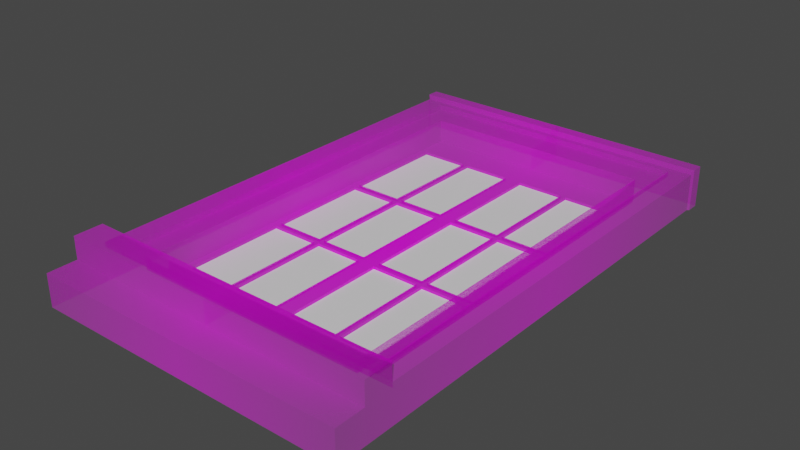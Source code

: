 # Source: WindowVariation5.blend  (saved by Blender 2.82.7; exported with 4.5.12 LTS)
import bpy
from mathutils import Matrix  # noqa: F401  (used for matrix-valued properties, if any)

bpy.ops.wm.read_factory_settings(use_empty=True)
scene = bpy.context.scene
scene.name = 'Scene'

# ---- collections
col_collection = bpy.data.collections.new('Collection'); scene.collection.children.link(col_collection)

# ---- images (referenced by path relative to the original .blend; pixels are not part of the script)
import os
ASSET_DIR = os.environ.get("B2B_ASSET_DIR", "")  # directory of the original .blend (textures are referenced by path, not embedded)
HERE = os.path.dirname(os.path.abspath(__file__))  # packed textures are extracted next to this script under _unpacked/

def load_image(name, relpath, width, height, colorspace="sRGB"):
    """Load a texture the original file referenced (path relative to the .blend, or extracted next to this script)."""
    p = next((c for c in (os.path.join(HERE, relpath), os.path.join(ASSET_DIR, relpath)) if relpath and os.path.exists(c)), "")
    if p:
        img = bpy.data.images.load(p, check_existing=True)
        img.name = name
    else:  # same state as the original file: an image datablock whose file is absent (Cycles renders it pink)
        img = bpy.data.images.new(name, width, height)
        img.source = "FILE"
        img.filepath = "//" + (relpath or name)
    img.colorspace_settings.name = colorspace
    return img
img_results_1678498956022_png = load_image('Results 1678498956022.png', 'Results 1678498956022.png', 1024, 1024, 'sRGB')

# ---- materials (node trees are filled in below, after node groups)
mat_frame = bpy.data.materials.new('Frame')
mat_frame.surface_render_method = 'BLENDED'
mat_frame.blend_method = 'BLEND'
mat_frame.use_transparent_shadow = False
mat_glass = bpy.data.materials.new('Glass')
mat_glass.use_transparent_shadow = False

# ---- material node trees
mat_frame.use_nodes = True; mat_frame.node_tree.nodes.clear()
_N = mat_frame.node_tree.nodes; _L = mat_frame.node_tree.links
n0 = _N.new('ShaderNodeOutputMaterial'); n0.name = 'Material Output'; n0.location = (300, 300)
n1 = _N.new('ShaderNodeTexImage'); n1.name = 'Image Texture'; n1.location = (-200, 300)
n1.image = img_results_1678498956022_png
n1.extension = 'CLIP'
n2 = _N.new('ShaderNodeBsdfPrincipled'); n2.name = 'Principled BSDF'; n2.location = (0, 300)
n2.distribution = 'GGX'
n2.subsurface_method = 'BURLEY'
n2.inputs[3].default_value = 1.45
n2.inputs[27].default_value = (0.0, 0.0, 0.0, 1.0)
n2.inputs[28].default_value = 1.0
_L.new(n1.outputs[0], n2.inputs[0])
_L.new(n1.outputs[1], n2.inputs[4])
_L.new(n2.outputs[0], n0.inputs[0])
n0.is_active_output = True
mat_glass.use_nodes = True; mat_glass.node_tree.nodes.clear()
_N = mat_glass.node_tree.nodes; _L = mat_glass.node_tree.links
n0 = _N.new('ShaderNodeOutputMaterial'); n0.name = 'Material Output'; n0.location = (300, 300)
n1 = _N.new('ShaderNodeBsdfPrincipled'); n1.name = 'Principled BSDF'; n1.location = (10, 300)
n1.distribution = 'GGX'
n1.subsurface_method = 'BURLEY'
n1.inputs[3].default_value = 1.45
n1.inputs[27].default_value = (0.0, 0.0, 0.0, 1.0)
n1.inputs[28].default_value = 1.0
_L.new(n1.outputs[0], n0.inputs[0])
n0.is_active_output = True

# ---- world
world_world = bpy.data.worlds.new('World'); scene.world = world_world
world_world.use_nodes = True; world_world.node_tree.nodes.clear()
_N = world_world.node_tree.nodes; _L = world_world.node_tree.links
n0 = _N.new('ShaderNodeOutputWorld'); n0.name = 'World Output'; n0.location = (300, 300)
n1 = _N.new('ShaderNodeBackground'); n1.name = 'Background'; n1.location = (10, 300)
n1.inputs[0].default_value = (0.05088, 0.05088, 0.05088, 1.0)
_L.new(n1.outputs[0], n0.inputs[0])
n0.is_active_output = True
world_world.color = (0.05088, 0.05088, 0.05088)
world_world.use_sun_shadow = False
world_world.sun_shadow_jitter_overblur = 0.0

# ---- meshes
me_results_1678498956022 = bpy.data.meshes.new('Results 1678498956022')
me_results_1678498956022.from_pydata([(-0.2184, 0.3917, 0.0), (-0.2057, 0.3917, 0.0), (-0.1154, 0.3917, 0.0), (-0.1051, 0.3917, 0.0), (-0.01627, 0.3917, 0.0), (-0.2184, 0.3306, 0.0), (-0.2057, 0.3306, 0.0), (-0.1154, 0.3306, 0.0), (-0.1051, 0.3306, 0.0), (-0.01627, 0.3306, 0.0), (-0.2184, 0.1319, 0.0), (-0.2057, 0.1319, 0.0), (-0.1154, 0.1319, 0.0), (-0.1051, 0.1319, 0.0), (-0.01627, 0.1319, 0.0), (-0.2184, 0.1191, 0.0), (-0.2057, 0.1191, 0.0), (-0.1154, 0.1191, 0.0), (-0.1051, 0.1191, 0.0), (-0.01627, 0.1191, 0.0), (-0.2184, -0.07069, 0.0), (-0.2057, -0.07069, 0.0), (-0.1154, -0.07069, 0.0), (-0.1051, -0.07069, 0.0), (-0.01627, -0.07069, 0.0), (-0.2184, -0.08346, 0.0), (-0.2057, -0.08346, 0.0), (-0.1154, -0.08346, 0.0), (-0.1051, -0.08346, 0.0), (-0.01627, -0.08346, 0.0), (-0.2184, -0.27, 0.0), (-0.2057, -0.27, 0.0), (-0.1154, -0.27, 0.0), (-0.1051, -0.27, 0.0), (-0.01627, -0.27, 0.0), (-0.2184, -0.3071, 0.0), (-0.2057, -0.3071, 0.0), (-0.1154, -0.3071, 0.0), (-0.1051, -0.3071, 0.0), (-0.01627, -0.3071, 0.0), (-0.2057, 0.1319, -0.005263), (-0.2057, 0.3306, -0.005263), (-0.1154, 0.1319, -0.005263), (-0.1154, 0.3306, -0.005263), (-0.1051, 0.1319, -0.005263), (-0.1051, 0.3306, -0.005263), (-0.01627, 0.1319, -0.005263), (-0.01627, 0.3306, -0.005263), (-0.2057, -0.07069, -0.005263), (-0.2057, 0.1191, -0.005263), (-0.1154, -0.07069, -0.005263), (-0.1154, 0.1191, -0.005263), (-0.1051, -0.07069, -0.005263), (-0.1051, 0.1191, -0.005263), (-0.01627, -0.07069, -0.005263), (-0.01627, 0.1191, -0.005263), (-0.2057, -0.27, -0.005263), (-0.2057, -0.08346, -0.005263), (-0.1154, -0.27, -0.005263), (-0.1154, -0.08346, -0.005263), (-0.1051, -0.27, -0.005263), (-0.1051, -0.08346, -0.005263), (-0.01627, -0.27, -0.005263), (-0.01627, -0.08346, -0.005263), (-0.2184, 0.3917, 0.02363), (-0.2057, 0.3917, 0.02363), (-0.1154, 0.3917, 0.02363), (-0.1051, 0.3917, 0.02363), (-0.01627, 0.3917, 0.02363), (-0.2184, 0.3306, 0.02363), (-0.2184, 0.1319, 0.02363), (-0.2184, 0.1191, 0.02363), (-0.2184, -0.07069, 0.02363), (-0.2184, -0.08346, 0.02363), (-0.2184, -0.27, 0.02363), (-0.2184, -0.3071, 0.02363), (-0.2184, -0.3482, 0.02363), (-0.2057, -0.3482, 0.02363), (-0.2057, -0.3071, 0.02363), (-0.1154, -0.3482, 0.02363), (-0.1154, -0.3071, 0.02363), (-0.1051, -0.3482, 0.02363), (-0.1051, -0.3071, 0.02363), (-0.01627, -0.3482, 0.02363), (-0.01627, -0.3071, 0.02363), (-0.01988, 0.4556, 0.06265), (-0.1087, 0.4556, 0.06265), (-0.119, 0.4556, 0.06265), (-0.2093, 0.4556, 0.06265), (-0.222, 0.4556, 0.06265), (-0.2984, 0.4556, 0.06265), (0.0, 0.4556, 0.06265), (-0.01988, 0.4785, 0.06265), (-0.1087, 0.4785, 0.06265), (-0.119, 0.4785, 0.06265), (-0.2093, 0.4785, 0.06265), (-0.222, 0.4785, 0.06265), (-0.2984, 0.4785, 0.06265), (0.0, 0.4785, 0.06265), (-0.2566, -0.4744, 0.04451), (-0.2184, 0.4402, 0.04451), (-0.2057, 0.4402, 0.04451), (-0.1154, 0.4402, 0.04451), (-0.1051, 0.4402, 0.04451), (-0.01627, 0.4402, 0.04451), (-0.2566, 0.4402, 0.04451), (-0.2184, 0.3917, 0.04451), (-0.2057, 0.3917, 0.04451), (-0.1154, 0.3917, 0.04451), (-0.1051, 0.3917, 0.04451), (-0.01627, 0.3917, 0.04451), (-0.2693, -0.4744, 0.04451), (-0.2566, 0.3917, 0.04451), (-0.2184, 0.3306, 0.04451), (-0.2566, 0.3306, 0.04451), (-0.2184, 0.1319, 0.04451), (-0.2566, 0.1319, 0.04451), (-0.2184, 0.1191, 0.04451), (-0.2566, 0.1191, 0.04451), (-0.2184, -0.07069, 0.04451), (-0.2566, -0.07069, 0.04451), (-0.2184, -0.08346, 0.04451), (-0.2566, -0.08346, 0.04451), (-0.2184, -0.27, 0.04451), (-0.2566, -0.27, 0.04451), (-0.2184, -0.3071, 0.04451), (-0.2566, -0.3071, 0.04451), (-0.2184, -0.3482, 0.04451), (-0.2566, -0.3482, 0.04451), (-0.2948, -0.3662, 0.04451), (-0.2184, -0.3662, 0.04451), (-0.2057, -0.3662, 0.04451), (-0.2057, -0.3482, 0.04451), (-0.1154, -0.3662, 0.04451), (-0.1154, -0.3482, 0.04451), (-0.1051, -0.3662, 0.04451), (-0.1051, -0.3482, 0.04451), (-0.01627, -0.3662, 0.04451), (-0.01627, -0.3482, 0.04451), (-0.2693, -0.3662, 0.04451), (-0.2566, -0.3662, 0.04451), (-0.01627, -0.4744, 0.04451), (-0.2948, -0.4192, 0.04451), (-0.2184, -0.4192, 0.04451), (-0.2057, -0.4192, 0.04451), (-0.1154, -0.4192, 0.04451), (-0.1051, -0.4192, 0.04451), (-0.01627, -0.4192, 0.04451), (-0.2693, -0.4192, 0.04451), (-0.2566, -0.4192, 0.04451), (-0.1051, -0.4744, 0.04451), (-0.1154, -0.4744, 0.04451), (-0.2057, -0.4744, 0.04451), (-0.2184, -0.4744, 0.04451), (-0.2948, -0.4744, 0.04451), (-0.2948, -0.3984, 0.08588), (-0.2948, -0.3662, 0.08588), (-0.2184, -0.3984, 0.08588), (-0.2184, -0.3662, 0.08588), (-0.2057, -0.3984, 0.08588), (-0.2057, -0.3662, 0.08588), (-0.1154, -0.3984, 0.08588), (-0.1154, -0.3662, 0.08588), (-0.1051, -0.3984, 0.08588), (-0.1051, -0.3662, 0.08588), (-0.01627, -0.3984, 0.08588), (-0.01627, -0.3662, 0.08588), (-0.2693, -0.3984, 0.08588), (-0.2693, -0.3662, 0.08588), (-0.2566, -0.3984, 0.08588), (-0.2566, -0.3662, 0.08588), (-0.2948, -0.4192, 0.08588), (-0.2184, -0.4192, 0.08588), (-0.2057, -0.4192, 0.08588), (-0.1154, -0.4192, 0.08588), (-0.1051, -0.4192, 0.08588), (-0.01627, -0.4192, 0.08588), (-0.2693, -0.4192, 0.08588), (-0.2566, -0.4192, 0.08588), (-0.2948, 0.4529, 0.05394), (-0.2184, 0.4529, 0.05394), (-0.2057, 0.4529, 0.05394), (-0.1154, 0.4529, 0.05394), (-0.1051, 0.4529, 0.05394), (-0.01627, 0.4529, 0.05394), (-0.2948, 0.4402, 0.05394), (-0.2184, 0.4402, 0.05394), (-0.2057, 0.4402, 0.05394), (-0.1154, 0.4402, 0.05394), (-0.1051, 0.4402, 0.05394), (-0.01627, 0.4402, 0.05394), (-0.2693, 0.4529, 0.05394), (-0.2566, 0.4529, 0.05394), (-0.2693, 0.4402, 0.05394), (-0.2566, 0.4402, 0.05394), (-0.2948, 0.3917, 0.05394), (-0.2693, 0.3917, 0.05394), (-0.2566, 0.3917, 0.05394), (-0.2948, 0.3306, 0.05394), (-0.2693, 0.3306, 0.05394), (-0.2566, 0.3306, 0.05394), (-0.2948, 0.1319, 0.05394), (-0.2693, 0.1319, 0.05394), (-0.2566, 0.1319, 0.05394), (-0.2948, 0.1191, 0.05394), (-0.2693, 0.1191, 0.05394), (-0.2566, 0.1191, 0.05394), (-0.2948, -0.07069, 0.05394), (-0.2693, -0.07069, 0.05394), (-0.2566, -0.07069, 0.05394), (-0.2948, -0.08346, 0.05394), (-0.2693, -0.08346, 0.05394), (-0.2566, -0.08346, 0.05394), (-0.2948, -0.27, 0.05394), (-0.2693, -0.27, 0.05394), (-0.2566, -0.27, 0.05394), (-0.2948, -0.3071, 0.05394), (-0.2693, -0.3071, 0.05394), (-0.2566, -0.3071, 0.05394), (-0.2948, -0.3482, 0.05394), (-0.2693, -0.3482, 0.05394), (-0.2566, -0.3482, 0.05394), (-0.2948, -0.3662, 0.05394), (-0.2693, -0.3662, 0.05394), (-0.2566, -0.3662, 0.05394), (-0.273, 0.4785, 0.06265), (-0.273, 0.4556, 0.06265), (-0.2602, 0.4785, 0.06265), (-0.2602, 0.4556, 0.06265), (0.0, 0.4758, 0.0), (0.0, 0.4529, 0.0), (0.0, 0.4402, 0.0), (0.0, 0.3917, 0.0), (0.2184, 0.3917, 0.0), (0.2057, 0.3917, 0.0), (0.1154, 0.3917, 0.0), (0.1051, 0.3917, 0.0), (0.01627, 0.3917, 0.0), (0.0, 0.3306, 0.0), (0.2184, 0.3306, 0.0), (0.2057, 0.3306, 0.0), (0.1154, 0.3306, 0.0), (0.1051, 0.3306, 0.0), (0.01627, 0.3306, 0.0), (0.0, 0.1319, 0.0), (0.2184, 0.1319, 0.0), (0.2057, 0.1319, 0.0), (0.1154, 0.1319, 0.0), (0.1051, 0.1319, 0.0), (0.01627, 0.1319, 0.0), (0.0, 0.1191, 0.0), (0.2184, 0.1191, 0.0), (0.2057, 0.1191, 0.0), (0.1154, 0.1191, 0.0), (0.1051, 0.1191, 0.0), (0.01627, 0.1191, 0.0), (0.0, -0.07069, 0.0), (0.2184, -0.07069, 0.0), (0.2057, -0.07069, 0.0), (0.1154, -0.07069, 0.0), (0.1051, -0.07069, 0.0), (0.01627, -0.07069, 0.0), (0.0, -0.08346, 0.0), (0.2184, -0.08346, 0.0), (0.2057, -0.08346, 0.0), (0.1154, -0.08346, 0.0), (0.1051, -0.08346, 0.0), (0.01627, -0.08346, 0.0), (0.0, -0.27, 0.0), (0.2184, -0.27, 0.0), (0.2057, -0.27, 0.0), (0.1154, -0.27, 0.0), (0.1051, -0.27, 0.0), (0.01627, -0.27, 0.0), (0.0, -0.3071, 0.0), (0.2184, -0.3071, 0.0), (0.2057, -0.3071, 0.0), (0.1154, -0.3071, 0.0), (0.1051, -0.3071, 0.0), (0.01627, -0.3071, 0.0), (0.2057, 0.1319, -0.005263), (0.2057, 0.3306, -0.005263), (0.1154, 0.1319, -0.005263), (0.1154, 0.3306, -0.005263), (0.1051, 0.1319, -0.005263), (0.1051, 0.3306, -0.005263), (0.01627, 0.1319, -0.005263), (0.01627, 0.3306, -0.005263), (0.2057, -0.07069, -0.005263), (0.2057, 0.1191, -0.005263), (0.1154, -0.07069, -0.005263), (0.1154, 0.1191, -0.005263), (0.1051, -0.07069, -0.005263), (0.1051, 0.1191, -0.005263), (0.01627, -0.07069, -0.005263), (0.01627, 0.1191, -0.005263), (0.2057, -0.27, -0.005263), (0.2057, -0.08346, -0.005263), (0.1154, -0.27, -0.005263), (0.1154, -0.08346, -0.005263), (0.1051, -0.27, -0.005263), (0.1051, -0.08346, -0.005263), (0.01627, -0.27, -0.005263), (0.01627, -0.08346, -0.005263), (0.0, 0.4758, 0.02363), (0.0, 0.4529, 0.02363), (0.0, 0.4402, 0.02363), (0.0, 0.3917, 0.02363), (0.2184, 0.3917, 0.02363), (0.2057, 0.3917, 0.02363), (0.1154, 0.3917, 0.02363), (0.1051, 0.3917, 0.02363), (0.01627, 0.3917, 0.02363), (0.2184, 0.3306, 0.02363), (0.2184, 0.1319, 0.02363), (0.2184, 0.1191, 0.02363), (0.2184, -0.07069, 0.02363), (0.2184, -0.08346, 0.02363), (0.2184, -0.27, 0.02363), (0.2184, -0.3071, 0.02363), (0.0, -0.3482, 0.02363), (0.0, -0.3071, 0.02363), (0.2184, -0.3482, 0.02363), (0.2057, -0.3482, 0.02363), (0.2057, -0.3071, 0.02363), (0.1154, -0.3482, 0.02363), (0.1154, -0.3071, 0.02363), (0.1051, -0.3482, 0.02363), (0.1051, -0.3071, 0.02363), (0.01627, -0.3482, 0.02363), (0.01627, -0.3071, 0.02363), (0.01988, 0.4556, 0.06265), (0.1087, 0.4556, 0.06265), (0.119, 0.4556, 0.06265), (0.2093, 0.4556, 0.06265), (0.222, 0.4556, 0.06265), (0.2984, 0.4556, 0.06265), (0.0, 0.4556, 0.06265), (0.01988, 0.4785, 0.06265), (0.1087, 0.4785, 0.06265), (0.119, 0.4785, 0.06265), (0.2093, 0.4785, 0.06265), (0.222, 0.4785, 0.06265), (0.2984, 0.4785, 0.06265), (0.0, 0.4785, 0.06265), (0.0, 0.4402, 0.04451), (0.2566, -0.4744, 0.04451), (0.2184, 0.4402, 0.04451), (0.2057, 0.4402, 0.04451), (0.1154, 0.4402, 0.04451), (0.1051, 0.4402, 0.04451), (0.01627, 0.4402, 0.04451), (0.2566, 0.4402, 0.04451), (0.0, 0.3917, 0.04451), (0.2184, 0.3917, 0.04451), (0.2057, 0.3917, 0.04451), (0.1154, 0.3917, 0.04451), (0.1051, 0.3917, 0.04451), (0.01627, 0.3917, 0.04451), (0.2693, -0.4744, 0.04451), (0.2566, 0.3917, 0.04451), (0.2184, 0.3306, 0.04451), (0.2566, 0.3306, 0.04451), (0.2184, 0.1319, 0.04451), (0.2566, 0.1319, 0.04451), (0.2184, 0.1191, 0.04451), (0.2566, 0.1191, 0.04451), (0.2184, -0.07069, 0.04451), (0.2566, -0.07069, 0.04451), (0.2184, -0.08346, 0.04451), (0.2566, -0.08346, 0.04451), (0.2184, -0.27, 0.04451), (0.2566, -0.27, 0.04451), (0.2184, -0.3071, 0.04451), (0.2566, -0.3071, 0.04451), (0.2184, -0.3482, 0.04451), (0.2566, -0.3482, 0.04451), (0.0, -0.3662, 0.04451), (0.0, -0.3482, 0.04451), (0.2948, -0.3662, 0.04451), (0.2184, -0.3662, 0.04451), (0.2057, -0.3662, 0.04451), (0.2057, -0.3482, 0.04451), (0.1154, -0.3662, 0.04451), (0.1154, -0.3482, 0.04451), (0.1051, -0.3662, 0.04451), (0.1051, -0.3482, 0.04451), (0.01627, -0.3662, 0.04451), (0.01627, -0.3482, 0.04451), (0.2693, -0.3662, 0.04451), (0.2566, -0.3662, 0.04451), (0.01627, -0.4744, 0.04451), (0.0, -0.3984, 0.04451), (0.0, 0.4758, 0.03306), (0.0, -0.4192, 0.04451), (0.2948, -0.4192, 0.04451), (0.2184, -0.4192, 0.04451), (0.2057, -0.4192, 0.04451), (0.1154, -0.4192, 0.04451), (0.1051, -0.4192, 0.04451), (0.01627, -0.4192, 0.04451), (0.2693, -0.4192, 0.04451), (0.2566, -0.4192, 0.04451), (0.1051, -0.4744, 0.04451), (0.1154, -0.4744, 0.04451), (0.2057, -0.4744, 0.04451), (0.2184, -0.4744, 0.04451), (0.2948, -0.4744, 0.04451), (0.0, -0.4744, 0.04451), (0.0, -0.3984, 0.08588), (0.0, -0.3662, 0.08588), (0.2948, -0.3984, 0.08588), (0.2948, -0.3662, 0.08588), (0.2184, -0.3984, 0.08588), (0.2184, -0.3662, 0.08588), (0.2057, -0.3984, 0.08588), (0.2057, -0.3662, 0.08588), (0.1154, -0.3984, 0.08588), (0.1154, -0.3662, 0.08588), (0.1051, -0.3984, 0.08588), (0.1051, -0.3662, 0.08588), (0.01627, -0.3984, 0.08588), (0.01627, -0.3662, 0.08588), (0.2693, -0.3984, 0.08588), (0.2693, -0.3662, 0.08588), (0.2566, -0.3984, 0.08588), (0.2566, -0.3662, 0.08588), (0.0, -0.4192, 0.08588), (0.2948, -0.4192, 0.08588), (0.2184, -0.4192, 0.08588), (0.2057, -0.4192, 0.08588), (0.1154, -0.4192, 0.08588), (0.1051, -0.4192, 0.08588), (0.01627, -0.4192, 0.08588), (0.2693, -0.4192, 0.08588), (0.2566, -0.4192, 0.08588), (0.0, 0.4529, 0.03306), (0.0, 0.4402, 0.03306), (0.0, 0.4402, 0.05394), (0.0, 0.4529, 0.05394), (0.0, 0.4758, 0.05394), (0.2948, 0.4529, 0.05394), (0.2184, 0.4529, 0.05394), (0.2057, 0.4529, 0.05394), (0.1154, 0.4529, 0.05394), (0.1051, 0.4529, 0.05394), (0.01627, 0.4529, 0.05394), (0.2948, 0.4402, 0.05394), (0.2184, 0.4402, 0.05394), (0.2057, 0.4402, 0.05394), (0.1154, 0.4402, 0.05394), (0.1051, 0.4402, 0.05394), (0.01627, 0.4402, 0.05394), (0.2693, 0.4529, 0.05394), (0.2566, 0.4529, 0.05394), (0.2693, 0.4402, 0.05394), (0.2566, 0.4402, 0.05394), (0.2948, 0.3917, 0.05394), (0.2693, 0.3917, 0.05394), (0.2566, 0.3917, 0.05394), (0.2948, 0.3306, 0.05394), (0.2693, 0.3306, 0.05394), (0.2566, 0.3306, 0.05394), (0.2948, 0.1319, 0.05394), (0.2693, 0.1319, 0.05394), (0.2566, 0.1319, 0.05394), (0.2948, 0.1191, 0.05394), (0.2693, 0.1191, 0.05394), (0.2566, 0.1191, 0.05394), (0.2948, -0.07069, 0.05394), (0.2693, -0.07069, 0.05394), (0.2566, -0.07069, 0.05394), (0.2948, -0.08346, 0.05394), (0.2693, -0.08346, 0.05394), (0.2566, -0.08346, 0.05394), (0.2948, -0.27, 0.05394), (0.2693, -0.27, 0.05394), (0.2566, -0.27, 0.05394), (0.2948, -0.3071, 0.05394), (0.2693, -0.3071, 0.05394), (0.2566, -0.3071, 0.05394), (0.2948, -0.3482, 0.05394), (0.2693, -0.3482, 0.05394), (0.2566, -0.3482, 0.05394), (0.2948, -0.3662, 0.05394), (0.2693, -0.3662, 0.05394), (0.2566, -0.3662, 0.05394), (0.273, 0.4785, 0.06265), (0.273, 0.4556, 0.06265), (0.2602, 0.4785, 0.06265), (0.2602, 0.4556, 0.06265), (-0.2984, 0.4556, -0.01525), (-0.01988, 0.4785, -0.01525), (-0.1087, 0.4785, -0.01525), (-0.119, 0.4785, -0.01525), (-0.2093, 0.4785, -0.01525), (-0.222, 0.4785, -0.01525), (-0.2984, 0.4785, -0.01525), (0.0, 0.4785, -0.01525), (-0.2566, -0.4744, -0.01525), (-0.2693, -0.4744, -0.01525), (-0.2948, -0.3662, -0.01525), (-0.01627, -0.4744, -0.01525), (-0.2948, -0.4192, -0.01525), (-0.1051, -0.4744, -0.01525), (-0.1154, -0.4744, -0.01525), (-0.2057, -0.4744, -0.01525), (-0.2184, -0.4744, -0.01525), (-0.2948, -0.4744, -0.01525), (-0.2948, -0.3984, -0.01525), (-0.2948, -0.3662, -0.01525), (-0.2948, -0.4192, -0.01525), (-0.2948, 0.4529, -0.01525), (-0.2948, 0.4402, -0.01525), (-0.2948, 0.3917, -0.01525), (-0.2948, 0.3306, -0.01525), (-0.2948, 0.1319, -0.01525), (-0.2948, 0.1191, -0.01525), (-0.2948, -0.07069, -0.01525), (-0.2948, -0.08346, -0.01525), (-0.2948, -0.27, -0.01525), (-0.2948, -0.3071, -0.01525), (-0.2948, -0.3482, -0.01525), (-0.2948, -0.3662, -0.01525), (-0.273, 0.4785, -0.01525), (-0.2602, 0.4785, -0.01525), (0.2984, 0.4556, -0.01525), (0.01988, 0.4785, -0.01525), (0.1087, 0.4785, -0.01525), (0.119, 0.4785, -0.01525), (0.2093, 0.4785, -0.01525), (0.222, 0.4785, -0.01525), (0.2984, 0.4785, -0.01525), (0.0, 0.4785, -0.01525), (0.2566, -0.4744, -0.01525), (0.2693, -0.4744, -0.01525), (0.2948, -0.3662, -0.01525), (0.01627, -0.4744, -0.01525), (0.2948, -0.4192, -0.01525), (0.1051, -0.4744, -0.01525), (0.1154, -0.4744, -0.01525), (0.2057, -0.4744, -0.01525), (0.2184, -0.4744, -0.01525), (0.2948, -0.4744, -0.01525), (0.0, -0.4744, -0.01525), (0.2948, -0.3984, -0.01525), (0.2948, -0.3662, -0.01525), (0.2948, -0.4192, -0.01525), (0.0, 0.4758, -0.01525), (0.2948, 0.4529, -0.01525), (0.2948, 0.4402, -0.01525), (0.2948, 0.3917, -0.01525), (0.2948, 0.3306, -0.01525), (0.2948, 0.1319, -0.01525), (0.2948, 0.1191, -0.01525), (0.2948, -0.07069, -0.01525), (0.2948, -0.08346, -0.01525), (0.2948, -0.27, -0.01525), (0.2948, -0.3071, -0.01525), (0.2948, -0.3482, -0.01525), (0.2948, -0.3662, -0.01525), (0.273, 0.4785, -0.01525), (0.2602, 0.4785, -0.01525)], [], [(9, 238, 232, 4), (5, 6, 1, 0), (6, 7, 2, 1), (7, 8, 3, 2), (8, 9, 4, 3), (9, 8, 45, 47), (12, 13, 8, 7), (21, 22, 50, 48), (10, 11, 6, 5), (14, 244, 238, 9), (19, 250, 244, 14), (15, 16, 11, 10), (16, 17, 12, 11), (17, 18, 13, 12), (18, 19, 14, 13), (6, 11, 40, 41), (22, 23, 18, 17), (11, 12, 42, 40), (20, 21, 16, 15), (24, 256, 250, 19), (29, 262, 256, 24), (20, 15, 71, 72), (25, 26, 21, 20), (26, 27, 22, 21), (27, 28, 23, 22), (28, 29, 24, 23), (34, 29, 63, 62), (32, 33, 28, 27), (27, 26, 57, 59), (30, 31, 26, 25), (34, 268, 262, 29), (39, 274, 268, 34), (35, 36, 31, 30), (36, 37, 32, 31), (37, 38, 33, 32), (38, 39, 34, 33), (5, 0, 64, 69), (25, 20, 72, 73), (10, 5, 69, 70), (274, 39, 84, 321), (30, 25, 73, 74), (36, 35, 75, 78), (37, 36, 78, 80), (3, 4, 68, 67), (38, 37, 80, 82), (2, 3, 67, 66), (15, 10, 70, 71), (39, 38, 82, 84), (1, 2, 66, 65), (0, 1, 65, 64), (35, 30, 74, 75), (4, 232, 307, 68), (44, 46, 47, 45), (40, 42, 43, 41), (52, 54, 55, 53), (48, 50, 51, 49), (60, 62, 63, 61), (56, 58, 59, 57), (12, 7, 43, 42), (16, 21, 48, 49), (31, 32, 58, 56), (13, 14, 46, 44), (19, 18, 53, 55), (26, 31, 56, 57), (8, 13, 44, 45), (22, 17, 51, 50), (23, 24, 54, 52), (29, 28, 61, 63), (7, 6, 41, 43), (32, 27, 59, 58), (14, 9, 47, 46), (18, 23, 52, 53), (33, 34, 62, 60), (17, 16, 49, 51), (28, 33, 60, 61), (24, 19, 55, 54), (66, 67, 109, 108), (65, 66, 108, 107), (75, 74, 123, 125), (85, 91, 98, 92), (64, 65, 107, 106), (72, 71, 117, 119), (228, 89, 96, 227), (89, 88, 95, 96), (88, 87, 94, 95), (87, 86, 93, 94), (68, 307, 353, 110), (86, 85, 92, 93), (69, 64, 106, 113), (81, 83, 84, 82), (79, 81, 82, 80), (77, 79, 80, 78), (76, 77, 78, 75), (83, 320, 321, 84), (74, 73, 121, 123), (71, 70, 115, 117), (83, 81, 136, 138), (81, 79, 134, 136), (79, 77, 132, 134), (77, 76, 127, 132), (76, 75, 125, 127), (320, 83, 138, 378), (73, 72, 119, 121), (70, 69, 113, 115), (149, 143, 172, 178), (67, 68, 110, 109), (124, 122, 212, 215), (118, 116, 203, 206), (129, 139, 223, 222), (104, 345, 438, 190), (139, 140, 224, 223), (105, 100, 186, 194), (100, 101, 187, 186), (126, 124, 215, 218), (120, 118, 206, 209), (109, 110, 104, 103), (108, 109, 103, 102), (107, 108, 102, 101), (106, 107, 101, 100), (112, 106, 100, 105), (110, 353, 345, 104), (114, 113, 106, 112), (101, 102, 188, 187), (102, 103, 189, 188), (116, 115, 113, 114), (103, 104, 190, 189), (118, 117, 115, 116), (140, 128, 221, 224), (120, 119, 117, 118), (128, 126, 218, 221), (122, 121, 119, 120), (122, 120, 209, 212), (116, 114, 200, 203), (124, 123, 121, 122), (114, 112, 197, 200), (126, 125, 123, 124), (112, 105, 194, 197), (128, 127, 125, 126), (137, 377, 378, 138), (140, 130, 127, 128), (130, 131, 132, 127), (131, 133, 134, 132), (133, 135, 136, 134), (135, 137, 138, 136), (130, 140, 170, 158), (143, 144, 173, 172), (131, 130, 158, 160), (144, 145, 174, 173), (133, 131, 160, 162), (145, 146, 175, 174), (135, 133, 162, 164), (146, 147, 176, 175), (137, 135, 164, 166), (142, 148, 177, 171), (147, 394, 427, 176), (139, 129, 156, 168), (148, 149, 178, 177), (111, 99, 149, 148), (154, 111, 148, 142), (150, 141, 147, 146), (151, 150, 146, 145), (152, 151, 145, 144), (153, 152, 144, 143), (99, 153, 143, 149), (141, 408, 394, 147), (167, 169, 170, 168), (155, 167, 168, 156), (163, 165, 166, 164), (161, 163, 164, 162), (159, 161, 162, 160), (157, 159, 160, 158), (169, 157, 158, 170), (165, 409, 410, 166), (176, 427, 409, 165), (178, 172, 157, 169), (172, 173, 159, 157), (173, 174, 161, 159), (174, 175, 163, 161), (175, 176, 165, 163), (171, 177, 167, 155), (177, 178, 169, 167), (140, 139, 168, 170), (377, 137, 166, 410), (183, 184, 85, 86), (182, 183, 86, 87), (439, 440, 98, 91), (181, 182, 87, 88), (180, 181, 88, 89), (179, 191, 226, 90), (192, 180, 89, 228), (184, 439, 91, 85), (190, 438, 439, 184), (194, 186, 180, 192), (186, 187, 181, 180), (187, 188, 182, 181), (188, 189, 183, 182), (189, 190, 184, 183), (185, 193, 191, 179), (193, 194, 192, 191), (191, 192, 228, 226), (196, 197, 194, 193), (195, 196, 193, 185), (198, 199, 196, 195), (199, 200, 197, 196), (202, 203, 200, 199), (201, 202, 199, 198), (204, 205, 202, 201), (205, 206, 203, 202), (208, 209, 206, 205), (207, 208, 205, 204), (210, 211, 208, 207), (211, 212, 209, 208), (214, 215, 212, 211), (213, 214, 211, 210), (216, 217, 214, 213), (217, 218, 215, 214), (220, 221, 218, 217), (219, 220, 217, 216), (222, 223, 220, 219), (223, 224, 221, 220), (90, 226, 225, 97), (226, 228, 227, 225), (243, 237, 232, 238), (239, 233, 234, 240), (240, 234, 235, 241), (241, 235, 236, 242), (242, 236, 237, 243), (243, 287, 285, 242), (247, 241, 242, 248), (258, 288, 290, 259), (245, 239, 240, 246), (249, 243, 238, 244), (255, 249, 244, 250), (251, 245, 246, 252), (252, 246, 247, 253), (253, 247, 248, 254), (254, 248, 249, 255), (240, 281, 280, 246), (259, 253, 254, 260), (246, 280, 282, 247), (257, 251, 252, 258), (232, 307, 306, 231), (261, 255, 250, 256), (267, 261, 256, 262), (257, 316, 315, 251), (263, 257, 258, 264), (264, 258, 259, 265), (265, 259, 260, 266), (266, 260, 261, 267), (273, 302, 303, 267), (271, 265, 266, 272), (265, 299, 297, 264), (269, 263, 264, 270), (231, 306, 305, 230), (273, 267, 262, 268), (279, 273, 268, 274), (275, 269, 270, 276), (276, 270, 271, 277), (277, 271, 272, 278), (278, 272, 273, 279), (239, 313, 308, 233), (263, 317, 316, 257), (245, 314, 313, 239), (274, 321, 330, 279), (269, 318, 317, 263), (276, 324, 319, 275), (230, 305, 304, 229), (277, 326, 324, 276), (236, 311, 312, 237), (278, 328, 326, 277), (235, 310, 311, 236), (251, 315, 314, 245), (279, 330, 328, 278), (234, 309, 310, 235), (233, 308, 309, 234), (275, 319, 318, 269), (237, 312, 307, 232), (284, 285, 287, 286), (280, 281, 283, 282), (292, 293, 295, 294), (288, 289, 291, 290), (300, 301, 303, 302), (296, 297, 299, 298), (247, 282, 283, 241), (252, 289, 288, 258), (270, 296, 298, 271), (248, 284, 286, 249), (255, 295, 293, 254), (264, 297, 296, 270), (242, 285, 284, 248), (259, 290, 291, 253), (260, 292, 294, 261), (267, 303, 301, 266), (241, 283, 281, 240), (271, 298, 299, 265), (249, 286, 287, 243), (254, 293, 292, 260), (272, 300, 302, 273), (253, 291, 289, 252), (266, 301, 300, 272), (261, 294, 295, 255), (310, 356, 357, 311), (309, 355, 356, 310), (319, 373, 371, 318), (331, 338, 344, 337), (307, 353, 345, 306), (308, 354, 355, 309), (316, 367, 365, 315), (490, 489, 342, 335), (335, 342, 341, 334), (334, 341, 340, 333), (333, 340, 339, 332), (312, 358, 353, 307), (332, 339, 338, 331), (313, 361, 354, 308), (327, 328, 330, 329), (325, 326, 328, 327), (323, 324, 326, 325), (322, 319, 324, 323), (329, 330, 321, 320), (318, 371, 369, 317), (315, 365, 363, 314), (329, 388, 386, 327), (327, 386, 384, 325), (325, 384, 382, 323), (323, 382, 375, 322), (322, 375, 373, 319), (320, 378, 388, 329), (317, 369, 367, 316), (314, 363, 361, 313), (402, 435, 429, 396), (311, 357, 358, 312), (372, 477, 474, 370), (366, 468, 465, 364), (379, 484, 485, 389), (351, 452, 438, 345), (389, 485, 486, 390), (352, 456, 448, 347), (347, 448, 449, 348), (374, 480, 477, 372), (368, 471, 468, 366), (357, 350, 351, 358), (356, 349, 350, 357), (355, 348, 349, 356), (354, 347, 348, 355), (360, 352, 347, 354), (345, 438, 437, 306), (358, 351, 345, 353), (362, 360, 354, 361), (348, 449, 450, 349), (349, 450, 451, 350), (364, 362, 361, 363), (350, 451, 452, 351), (366, 364, 363, 365), (390, 486, 483, 376), (368, 366, 365, 367), (306, 437, 436, 305), (376, 483, 480, 374), (370, 368, 367, 369), (370, 474, 471, 368), (364, 465, 462, 362), (372, 370, 369, 371), (362, 462, 459, 360), (374, 372, 371, 373), (360, 459, 456, 352), (305, 436, 393, 304), (376, 374, 373, 375), (387, 388, 378, 377), (390, 376, 375, 380), (380, 375, 382, 381), (381, 382, 384, 383), (383, 384, 386, 385), (385, 386, 388, 387), (380, 414, 426, 390), (396, 429, 430, 397), (392, 409, 410, 377), (381, 416, 414, 380), (397, 430, 431, 398), (383, 418, 416, 381), (398, 431, 432, 399), (385, 420, 418, 383), (399, 432, 433, 400), (394, 427, 409, 392), (387, 422, 420, 385), (395, 428, 434, 401), (400, 433, 427, 394), (389, 424, 412, 379), (401, 434, 435, 402), (359, 401, 402, 346), (407, 395, 401, 359), (403, 399, 400, 391), (404, 398, 399, 403), (405, 397, 398, 404), (406, 396, 397, 405), (346, 402, 396, 406), (391, 400, 394, 408), (423, 424, 426, 425), (411, 412, 424, 423), (419, 420, 422, 421), (417, 418, 420, 419), (415, 416, 418, 417), (413, 414, 416, 415), (425, 426, 414, 413), (421, 422, 410, 409), (433, 421, 409, 427), (435, 425, 413, 429), (429, 413, 415, 430), (430, 415, 417, 431), (431, 417, 419, 432), (432, 419, 421, 433), (428, 411, 423, 434), (434, 423, 425, 435), (390, 426, 424, 389), (377, 410, 422, 387), (437, 438, 439, 436), (445, 332, 331, 446), (444, 333, 332, 445), (439, 337, 344, 440), (443, 334, 333, 444), (442, 335, 334, 443), (436, 439, 440, 393), (441, 336, 488, 453), (454, 490, 335, 442), (446, 331, 337, 439), (452, 446, 439, 438), (456, 454, 442, 448), (448, 442, 443, 449), (449, 443, 444, 450), (450, 444, 445, 451), (451, 445, 446, 452), (447, 441, 453, 455), (455, 453, 454, 456), (453, 488, 490, 454), (458, 455, 456, 459), (457, 447, 455, 458), (460, 457, 458, 461), (461, 458, 459, 462), (464, 461, 462, 465), (463, 460, 461, 464), (466, 463, 464, 467), (467, 464, 465, 468), (470, 467, 468, 471), (469, 466, 467, 470), (472, 469, 470, 473), (473, 470, 471, 474), (476, 473, 474, 477), (475, 472, 473, 476), (478, 475, 476, 479), (479, 476, 477, 480), (482, 479, 480, 483), (481, 478, 479, 482), (484, 481, 482, 485), (485, 482, 483, 486), (336, 343, 487, 488), (488, 487, 489, 490), (153, 99, 499, 507), (90, 97, 497, 491), (343, 336, 526, 532), (408, 141, 502, 544), (210, 207, 518, 519), (481, 484, 560, 559), (466, 469, 555, 554), (447, 457, 551, 550), (155, 156, 510, 509), (156, 129, 501, 510), (440, 344, 533, 548), (185, 179, 512, 513), (411, 428, 547, 545), (359, 346, 534, 535), (154, 142, 503, 508), (213, 210, 519, 520), (469, 472, 556, 555), (198, 195, 514, 515), (407, 359, 535, 543), (404, 403, 539, 540), (403, 391, 537, 539), (441, 447, 550, 549), (179, 90, 491, 512), (405, 404, 540, 541), (472, 475, 557, 556), (216, 213, 520, 521), (92, 98, 498, 492), (201, 198, 515, 516), (406, 405, 541, 542), (344, 338, 527, 533), (457, 460, 552, 551), (346, 406, 542, 534), (484, 379, 536, 560), (99, 111, 500, 499), (391, 408, 544, 537), (428, 395, 538, 547), (97, 225, 524, 497), (227, 96, 496, 525), (412, 411, 545, 546), (487, 343, 532, 561), (129, 222, 523, 501), (96, 95, 495, 496), (341, 342, 531, 530), (336, 441, 549, 526), (342, 489, 562, 531), (95, 94, 494, 495), (219, 216, 521, 522), (111, 154, 508, 500), (204, 201, 516, 517), (340, 341, 530, 529), (475, 478, 558, 557), (379, 412, 546, 536), (460, 463, 553, 552), (94, 93, 493, 494), (141, 150, 504, 502), (339, 340, 529, 528), (171, 155, 509, 511), (93, 92, 492, 493), (338, 339, 528, 527), (395, 407, 543, 538), (150, 151, 505, 504), (222, 219, 522, 523), (207, 204, 517, 518), (195, 185, 513, 514), (478, 481, 559, 558), (98, 440, 548, 498), (463, 466, 554, 553), (151, 152, 506, 505), (225, 227, 525, 524), (152, 153, 507, 506), (142, 171, 511, 503), (489, 487, 561, 562)])
me_results_1678498956022.polygons.foreach_set('material_index', [0, 0, 0, 0, 0, 0, 0, 0, 0, 0, 0, 0, 0, 0, 0, 0, 0, 0, 0, 0, 0, 0, 0, 0, 0, 0, 0, 0, 0, 0, 0, 0, 0, 0, 0, 0, 0, 0, 0, 0, 0, 0, 0, 0, 0, 0, 0, 0, 0, 0, 0, 0, 1, 1, 1, 1, 1, 1, 0, 0, 0, 0, 0, 0, 0, 0, 0, 0, 0, 0, 0, 0, 0, 0, 0, 0, 0, 0, 0, 0, 0, 0, 0, 0, 0, 0, 0, 0, 0, 0, 0, 0, 0, 0, 0, 0, 0, 0, 0, 0, 0, 0, 0, 0, 0, 0, 0, 0, 0, 0, 0, 0, 0, 0, 0, 0, 0, 0, 0, 0, 0, 0, 0, 0, 0, 0, 0, 0, 0, 0, 0, 0, 0, 0, 0, 0, 0, 0, 0, 0, 0, 0, 0, 0, 0, 0, 0, 0, 0, 0, 0, 0, 0, 0, 0, 0, 0, 0, 0, 0, 0, 0, 0, 0, 0, 0, 0, 0, 0, 0, 0, 0, 0, 0, 0, 0, 0, 0, 0, 0, 0, 0, 0, 0, 0, 0, 0, 0, 0, 0, 0, 0, 0, 0, 0, 0, 0, 0, 0, 0, 0, 0, 0, 0, 0, 0, 0, 0, 0, 0, 0, 0, 0, 0, 0, 0, 0, 0, 0, 0, 0, 0, 0, 0, 0, 0, 0, 0, 0, 0, 0, 0, 0, 0, 0, 0, 0, 0, 0, 0, 0, 0, 0, 0, 0, 0, 0, 0, 0, 0, 0, 0, 0, 0, 0, 0, 0, 0, 0, 0, 0, 0, 0, 0, 0, 0, 0, 0, 0, 0, 0, 0, 0, 0, 0, 0, 0, 1, 1, 1, 1, 1, 1, 0, 0, 0, 0, 0, 0, 0, 0, 0, 0, 0, 0, 0, 0, 0, 0, 0, 0, 0, 0, 0, 0, 0, 0, 0, 0, 0, 0, 0, 0, 0, 0, 0, 0, 0, 0, 0, 0, 0, 0, 0, 0, 0, 0, 0, 0, 0, 0, 0, 0, 0, 0, 0, 0, 0, 0, 0, 0, 0, 0, 0, 0, 0, 0, 0, 0, 0, 0, 0, 0, 0, 0, 0, 0, 0, 0, 0, 0, 0, 0, 0, 0, 0, 0, 0, 0, 0, 0, 0, 0, 0, 0, 0, 0, 0, 0, 0, 0, 0, 0, 0, 0, 0, 0, 0, 0, 0, 0, 0, 0, 0, 0, 0, 0, 0, 0, 0, 0, 0, 0, 0, 0, 0, 0, 0, 0, 0, 0, 0, 0, 0, 0, 0, 0, 0, 0, 0, 0, 0, 0, 0, 0, 0, 0, 0, 0, 0, 0, 0, 0, 0, 0, 0, 0, 0, 0, 0, 0, 0, 0, 0, 0, 0, 0, 0, 0, 0, 0, 0, 0, 0, 0, 0, 0, 0, 0, 0, 0, 0, 0, 0, 0, 0, 0, 0, 0, 0, 0, 0, 0, 0, 0, 0, 0, 0, 0, 0, 0, 0, 0, 0, 0, 0, 0, 0, 0, 0, 0, 0, 0, 0, 0, 0, 0, 0, 0, 0, 0, 0, 0, 0, 0, 0, 0, 0, 0, 0, 0, 0, 0, 0, 0, 0, 0, 0, 0, 0, 0, 0, 0, 0, 0, 0, 0])
_uv = me_results_1678498956022.uv_layers.new(name='UVMap')
_uv.uv.foreach_set('vector', [0.4343, 0.8306, 0.4564, 0.8306, 0.4564, 0.8917, 0.4343, 0.8917, 0.1678, 0.8306, 0.1846, 0.8306, 0.1846, 0.8917, 0.1678, 0.8917, 0.1846, 0.8306, 0.3037, 0.8306, 0.3037, 0.8917, 0.1846, 0.8917, 0.3037, 0.8306, 0.3173, 0.8306, 0.3173, 0.8917, 0.3037, 0.8917, 0.3173, 0.8306, 0.4343, 0.8306, 0.4343, 0.8917, 0.3173, 0.8917, 0.4343, 0.8306, 0.3173, 0.8306, 0.3173, 0.8306, 0.4343, 0.8306, 0.3037, 0.6319, 0.3173, 0.6319, 0.3173, 0.8306, 0.3037, 0.8306, 0.1846, 0.4293, 0.3037, 0.4293, 0.3037, 0.4293, 0.1846, 0.4293, 0.1678, 0.6319, 0.1846, 0.6319, 0.1846, 0.8306, 0.1678, 0.8306, 0.4343, 0.6319, 0.4564, 0.6319, 0.4564, 0.8306, 0.4343, 0.8306, 0.4343, 0.6191, 0.4564, 0.6191, 0.4564, 0.6319, 0.4343, 0.6319, 0.1678, 0.6191, 0.1846, 0.6191, 0.1846, 0.6319, 0.1678, 0.6319, 0.1846, 0.6191, 0.3037, 0.6191, 0.3037, 0.6319, 0.1846, 0.6319, 0.3037, 0.6191, 0.3173, 0.6191, 0.3173, 0.6319, 0.3037, 0.6319, 0.3173, 0.6191, 0.4343, 0.6191, 0.4343, 0.6319, 0.3173, 0.6319, 0.1846, 0.8306, 0.1846, 0.6319, 0.1846, 0.6319, 0.1846, 0.8306, 0.3037, 0.4293, 0.3173, 0.4293, 0.3173, 0.6191, 0.3037, 0.6191, 0.1846, 0.6319, 0.3037, 0.6319, 0.3037, 0.6319, 0.1846, 0.6319, 0.1678, 0.4293, 0.1846, 0.4293, 0.1846, 0.6191, 0.1678, 0.6191, 0.4343, 0.4293, 0.4564, 0.4293, 0.4564, 0.6191, 0.4343, 0.6191, 0.4343, 0.4165, 0.4564, 0.4165, 0.4564, 0.4293, 0.4343, 0.4293, 0.1678, 0.4293, 0.1678, 0.6191, 0.1678, 0.6191, 0.1678, 0.4293, 0.1678, 0.4165, 0.1846, 0.4165, 0.1846, 0.4293, 0.1678, 0.4293, 0.1846, 0.4165, 0.3037, 0.4165, 0.3037, 0.4293, 0.1846, 0.4293, 0.3037, 0.4165, 0.3173, 0.4165, 0.3173, 0.4293, 0.3037, 0.4293, 0.3173, 0.4165, 0.4343, 0.4165, 0.4343, 0.4293, 0.3173, 0.4293, 0.4343, 0.23, 0.4343, 0.4165, 0.4343, 0.4165, 0.4343, 0.23, 0.3037, 0.23, 0.3173, 0.23, 0.3173, 0.4165, 0.3037, 0.4165, 0.3037, 0.4165, 0.1846, 0.4165, 0.1846, 0.4165, 0.3037, 0.4165, 0.1678, 0.23, 0.1846, 0.23, 0.1846, 0.4165, 0.1678, 0.4165, 0.4343, 0.23, 0.4564, 0.23, 0.4564, 0.4165, 0.4343, 0.4165, 0.4343, 0.1929, 0.4564, 0.1929, 0.4564, 0.23, 0.4343, 0.23, 0.1678, 0.1929, 0.1846, 0.1929, 0.1846, 0.23, 0.1678, 0.23, 0.1846, 0.1929, 0.3037, 0.1929, 0.3037, 0.23, 0.1846, 0.23, 0.3037, 0.1929, 0.3173, 0.1929, 0.3173, 0.23, 0.3037, 0.23, 0.3173, 0.1929, 0.4343, 0.1929, 0.4343, 0.23, 0.3173, 0.23, 0.1678, 0.8306, 0.1678, 0.8917, 0.1678, 0.8917, 0.1678, 0.8306, 0.1678, 0.4165, 0.1678, 0.4293, 0.1678, 0.4293, 0.1678, 0.4165, 0.1678, 0.6319, 0.1678, 0.8306, 0.1678, 0.8306, 0.1678, 0.6319, 0.4564, 0.1929, 0.4343, 0.1929, 0.4343, 0.1929, 0.4564, 0.1929, 0.1678, 0.23, 0.1678, 0.4165, 0.1678, 0.4165, 0.1678, 0.23, 0.1846, 0.1929, 0.1678, 0.1929, 0.1678, 0.1929, 0.1846, 0.1929, 0.3037, 0.1929, 0.1846, 0.1929, 0.1846, 0.1929, 0.3037, 0.1929, 0.3173, 0.8917, 0.4343, 0.8917, 0.4343, 0.8917, 0.3173, 0.8917, 0.3173, 0.1929, 0.3037, 0.1929, 0.3037, 0.1929, 0.3173, 0.1929, 0.3037, 0.8917, 0.3173, 0.8917, 0.3173, 0.8917, 0.3037, 0.8917, 0.1678, 0.6191, 0.1678, 0.6319, 0.1678, 0.6319, 0.1678, 0.6191, 0.4343, 0.1929, 0.3173, 0.1929, 0.3173, 0.1929, 0.4343, 0.1929, 0.1846, 0.8917, 0.3037, 0.8917, 0.3037, 0.8917, 0.1846, 0.8917, 0.1678, 0.8917, 0.1846, 0.8917, 0.1846, 0.8917, 0.1678, 0.8917, 0.1678, 0.1929, 0.1678, 0.23, 0.1678, 0.23, 0.1678, 0.1929, 0.4343, 0.8917, 0.4564, 0.8917, 0.4564, 0.8917, 0.4343, 0.8917, 0.3173, 0.6319, 0.4343, 0.6319, 0.4343, 0.8306, 0.3173, 0.8306, 0.1846, 0.6319, 0.3037, 0.6319, 0.3037, 0.8306, 0.1846, 0.8306, 0.3173, 0.4293, 0.4343, 0.4293, 0.4343, 0.6191, 0.3173, 0.6191, 0.1846, 0.4293, 0.3037, 0.4293, 0.3037, 0.6191, 0.1846, 0.6191, 0.3173, 0.23, 0.4343, 0.23, 0.4343, 0.4165, 0.3173, 0.4165, 0.1846, 0.23, 0.3037, 0.23, 0.3037, 0.4165, 0.1846, 0.4165, 0.3037, 0.6319, 0.3037, 0.8306, 0.3037, 0.8306, 0.3037, 0.6319, 0.1846, 0.6191, 0.1846, 0.4293, 0.1846, 0.4293, 0.1846, 0.6191, 0.1846, 0.23, 0.3037, 0.23, 0.3037, 0.23, 0.1846, 0.23, 0.3173, 0.6319, 0.4343, 0.6319, 0.4343, 0.6319, 0.3173, 0.6319, 0.4343, 0.6191, 0.3173, 0.6191, 0.3173, 0.6191, 0.4343, 0.6191, 0.1846, 0.4165, 0.1846, 0.23, 0.1846, 0.23, 0.1846, 0.4165, 0.3173, 0.8306, 0.3173, 0.6319, 0.3173, 0.6319, 0.3173, 0.8306, 0.3037, 0.4293, 0.3037, 0.6191, 0.3037, 0.6191, 0.3037, 0.4293, 0.3173, 0.4293, 0.4343, 0.4293, 0.4343, 0.4293, 0.3173, 0.4293, 0.4343, 0.4165, 0.3173, 0.4165, 0.3173, 0.4165, 0.4343, 0.4165, 0.3037, 0.8306, 0.1846, 0.8306, 0.1846, 0.8306, 0.3037, 0.8306, 0.3037, 0.23, 0.3037, 0.4165, 0.3037, 0.4165, 0.3037, 0.23, 0.4343, 0.6319, 0.4343, 0.8306, 0.4343, 0.8306, 0.4343, 0.6319, 0.3173, 0.6191, 0.3173, 0.4293, 0.3173, 0.4293, 0.3173, 0.6191, 0.3173, 0.23, 0.4343, 0.23, 0.4343, 0.23, 0.3173, 0.23, 0.3037, 0.6191, 0.1846, 0.6191, 0.1846, 0.6191, 0.3037, 0.6191, 0.3173, 0.4165, 0.3173, 0.23, 0.3173, 0.23, 0.3173, 0.4165, 0.4343, 0.4293, 0.4343, 0.6191, 0.4343, 0.6191, 0.4343, 0.4293, 0.3037, 0.8917, 0.3173, 0.8917, 0.3173, 0.8917, 0.3037, 0.8917, 0.1846, 0.8917, 0.3037, 0.8917, 0.3037, 0.8917, 0.1846, 0.8917, 0.1678, 0.1929, 0.1678, 0.23, 0.1678, 0.23, 0.1678, 0.1929, 0.4343, 0.9529, 0.4564, 0.9529, 0.4564, 0.9758, 0.4343, 0.9758, 0.1678, 0.8917, 0.1846, 0.8917, 0.1846, 0.8917, 0.1678, 0.8917, 0.1678, 0.4293, 0.1678, 0.6191, 0.1678, 0.6191, 0.1678, 0.4293, 0.1174, 0.9529, 0.1678, 0.9529, 0.1678, 0.9758, 0.1174, 0.9758, 0.1678, 0.9529, 0.1846, 0.9529, 0.1846, 0.9758, 0.1678, 0.9758, 0.1846, 0.9529, 0.3037, 0.9529, 0.3037, 0.9758, 0.1846, 0.9758, 0.3037, 0.9529, 0.3173, 0.9529, 0.3173, 0.9758, 0.3037, 0.9758, 0.4343, 0.8917, 0.4564, 0.8917, 0.4564, 0.8917, 0.4343, 0.8917, 0.3173, 0.9529, 0.4343, 0.9529, 0.4343, 0.9758, 0.3173, 0.9758, 0.1678, 0.8306, 0.1678, 0.8917, 0.1678, 0.8917, 0.1678, 0.8306, 0.3173, 0.1518, 0.4343, 0.1518, 0.4343, 0.1929, 0.3173, 0.1929, 0.3037, 0.1518, 0.3173, 0.1518, 0.3173, 0.1929, 0.3037, 0.1929, 0.1846, 0.1518, 0.3037, 0.1518, 0.3037, 0.1929, 0.1846, 0.1929, 0.1678, 0.1518, 0.1846, 0.1518, 0.1846, 0.1929, 0.1678, 0.1929, 0.4343, 0.1518, 0.4564, 0.1518, 0.4564, 0.1929, 0.4343, 0.1929, 0.1678, 0.23, 0.1678, 0.4165, 0.1678, 0.4165, 0.1678, 0.23, 0.1678, 0.6191, 0.1678, 0.6319, 0.1678, 0.6319, 0.1678, 0.6191, 0.4343, 0.1518, 0.3173, 0.1518, 0.3173, 0.1518, 0.4343, 0.1518, 0.3173, 0.1518, 0.3037, 0.1518, 0.3037, 0.1518, 0.3173, 0.1518, 0.3037, 0.1518, 0.1846, 0.1518, 0.1846, 0.1518, 0.3037, 0.1518, 0.1846, 0.1518, 0.1678, 0.1518, 0.1678, 0.1518, 0.1846, 0.1518, 0.1678, 0.1518, 0.1678, 0.1929, 0.1678, 0.1929, 0.1678, 0.1518, 0.4564, 0.1518, 0.4343, 0.1518, 0.4343, 0.1518, 0.4564, 0.1518, 0.1678, 0.4165, 0.1678, 0.4293, 0.1678, 0.4293, 0.1678, 0.4165, 0.1678, 0.6319, 0.1678, 0.8306, 0.1678, 0.8306, 0.1678, 0.6319, 0.1174, 0.08077, 0.1678, 0.08077, 0.1678, 0.08077, 0.1174, 0.08077, 0.3173, 0.8917, 0.4343, 0.8917, 0.4343, 0.8917, 0.3173, 0.8917, 0.1174, 0.23, 0.1174, 0.4165, 0.1174, 0.4165, 0.1174, 0.23, 0.1174, 0.6191, 0.1174, 0.6319, 0.1174, 0.6319, 0.1174, 0.6191, 0.06711, 0.1338, 0.1007, 0.1338, 0.1007, 0.1338, 0.06711, 0.1338, 0.4343, 0.9402, 0.4564, 0.9402, 0.4564, 0.9402, 0.4343, 0.9402, 0.1007, 0.1338, 0.1174, 0.1338, 0.1174, 0.1338, 0.1007, 0.1338, 0.1174, 0.9402, 0.1678, 0.9402, 0.1678, 0.9402, 0.1174, 0.9402, 0.1678, 0.9402, 0.1846, 0.9402, 0.1846, 0.9402, 0.1678, 0.9402, 0.1174, 0.1929, 0.1174, 0.23, 0.1174, 0.23, 0.1174, 0.1929, 0.1174, 0.4293, 0.1174, 0.6191, 0.1174, 0.6191, 0.1174, 0.4293, 0.3173, 0.8917, 0.4343, 0.8917, 0.4343, 0.9402, 0.3173, 0.9402, 0.3037, 0.8917, 0.3173, 0.8917, 0.3173, 0.9402, 0.3037, 0.9402, 0.1846, 0.8917, 0.3037, 0.8917, 0.3037, 0.9402, 0.1846, 0.9402, 0.1678, 0.8917, 0.1846, 0.8917, 0.1846, 0.9402, 0.1678, 0.9402, 0.1174, 0.8917, 0.1678, 0.8917, 0.1678, 0.9402, 0.1174, 0.9402, 0.4343, 0.8917, 0.4564, 0.8917, 0.4564, 0.9402, 0.4343, 0.9402, 0.1174, 0.8306, 0.1678, 0.8306, 0.1678, 0.8917, 0.1174, 0.8917, 0.1846, 0.9402, 0.3037, 0.9402, 0.3037, 0.9402, 0.1846, 0.9402, 0.3037, 0.9402, 0.3173, 0.9402, 0.3173, 0.9402, 0.3037, 0.9402, 0.1174, 0.6319, 0.1678, 0.6319, 0.1678, 0.8306, 0.1174, 0.8306, 0.3173, 0.9402, 0.4343, 0.9402, 0.4343, 0.9402, 0.3173, 0.9402, 0.1174, 0.6191, 0.1678, 0.6191, 0.1678, 0.6319, 0.1174, 0.6319, 0.1174, 0.1338, 0.1174, 0.1518, 0.1174, 0.1518, 0.1174, 0.1338, 0.1174, 0.4293, 0.1678, 0.4293, 0.1678, 0.6191, 0.1174, 0.6191, 0.1174, 0.1518, 0.1174, 0.1929, 0.1174, 0.1929, 0.1174, 0.1518, 0.1174, 0.4165, 0.1678, 0.4165, 0.1678, 0.4293, 0.1174, 0.4293, 0.1174, 0.4165, 0.1174, 0.4293, 0.1174, 0.4293, 0.1174, 0.4165, 0.1174, 0.6319, 0.1174, 0.8306, 0.1174, 0.8306, 0.1174, 0.6319, 0.1174, 0.23, 0.1678, 0.23, 0.1678, 0.4165, 0.1174, 0.4165, 0.1174, 0.8306, 0.1174, 0.8917, 0.1174, 0.8917, 0.1174, 0.8306, 0.1174, 0.1929, 0.1678, 0.1929, 0.1678, 0.23, 0.1174, 0.23, 0.1174, 0.8917, 0.1174, 0.9402, 0.1174, 0.9402, 0.1174, 0.8917, 0.1174, 0.1518, 0.1678, 0.1518, 0.1678, 0.1929, 0.1174, 0.1929, 0.4343, 0.1338, 0.4564, 0.1338, 0.4564, 0.1518, 0.4343, 0.1518, 0.1174, 0.1338, 0.1678, 0.1338, 0.1678, 0.1518, 0.1174, 0.1518, 0.1678, 0.1338, 0.1846, 0.1338, 0.1846, 0.1518, 0.1678, 0.1518, 0.1846, 0.1338, 0.3037, 0.1338, 0.3037, 0.1518, 0.1846, 0.1518, 0.3037, 0.1338, 0.3173, 0.1338, 0.3173, 0.1518, 0.3037, 0.1518, 0.3173, 0.1338, 0.4343, 0.1338, 0.4343, 0.1518, 0.3173, 0.1518, 0.1678, 0.1338, 0.1174, 0.1338, 0.1174, 0.1338, 0.1678, 0.1338, 0.1678, 0.08077, 0.1846, 0.08077, 0.1846, 0.08077, 0.1678, 0.08077, 0.1846, 0.1338, 0.1678, 0.1338, 0.1678, 0.1338, 0.1846, 0.1338, 0.1846, 0.08077, 0.3037, 0.08077, 0.3037, 0.08077, 0.1846, 0.08077, 0.3037, 0.1338, 0.1846, 0.1338, 0.1846, 0.1338, 0.3037, 0.1338, 0.3037, 0.08077, 0.3173, 0.08077, 0.3173, 0.08077, 0.3037, 0.08077, 0.3173, 0.1338, 0.3037, 0.1338, 0.3037, 0.1338, 0.3173, 0.1338, 0.3173, 0.08077, 0.4343, 0.08077, 0.4343, 0.08077, 0.3173, 0.08077, 0.4343, 0.1338, 0.3173, 0.1338, 0.3173, 0.1338, 0.4343, 0.1338, 0.06711, 0.08077, 0.1007, 0.08077, 0.1007, 0.08077, 0.06711, 0.08077, 0.4343, 0.08077, 0.4564, 0.08077, 0.4564, 0.08077, 0.4343, 0.08077, 0.1007, 0.1338, 0.06711, 0.1338, 0.06711, 0.1338, 0.1007, 0.1338, 0.1007, 0.08077, 0.1174, 0.08077, 0.1174, 0.08077, 0.1007, 0.08077, 0.1007, 0.02556, 0.1174, 0.02556, 0.1174, 0.08077, 0.1007, 0.08077, 0.06711, 0.02556, 0.1007, 0.02556, 0.1007, 0.08077, 0.06711, 0.08077, 0.3173, 0.02556, 0.4343, 0.02556, 0.4343, 0.08077, 0.3173, 0.08077, 0.3037, 0.02556, 0.3173, 0.02556, 0.3173, 0.08077, 0.3037, 0.08077, 0.1846, 0.02556, 0.3037, 0.02556, 0.3037, 0.08077, 0.1846, 0.08077, 0.1678, 0.02556, 0.1846, 0.02556, 0.1846, 0.08077, 0.1678, 0.08077, 0.1174, 0.02556, 0.1678, 0.02556, 0.1678, 0.08077, 0.1174, 0.08077, 0.4343, 0.02556, 0.4564, 0.02556, 0.4564, 0.08077, 0.4343, 0.08077, 0.1007, 0.1016, 0.1174, 0.1016, 0.1174, 0.1338, 0.1007, 0.1338, 0.06711, 0.1016, 0.1007, 0.1016, 0.1007, 0.1338, 0.06711, 0.1338, 0.3173, 0.1016, 0.4343, 0.1016, 0.4343, 0.1338, 0.3173, 0.1338, 0.3037, 0.1016, 0.3173, 0.1016, 0.3173, 0.1338, 0.3037, 0.1338, 0.1846, 0.1016, 0.3037, 0.1016, 0.3037, 0.1338, 0.1846, 0.1338, 0.1678, 0.1016, 0.1846, 0.1016, 0.1846, 0.1338, 0.1678, 0.1338, 0.1174, 0.1016, 0.1678, 0.1016, 0.1678, 0.1338, 0.1174, 0.1338, 0.4343, 0.1016, 0.4564, 0.1016, 0.4564, 0.1338, 0.4343, 0.1338, 0.4343, 0.08077, 0.4564, 0.08077, 0.4564, 0.1016, 0.4343, 0.1016, 0.1174, 0.08077, 0.1678, 0.08077, 0.1678, 0.1016, 0.1174, 0.1016, 0.1678, 0.08077, 0.1846, 0.08077, 0.1846, 0.1016, 0.1678, 0.1016, 0.1846, 0.08077, 0.3037, 0.08077, 0.3037, 0.1016, 0.1846, 0.1016, 0.3037, 0.08077, 0.3173, 0.08077, 0.3173, 0.1016, 0.3037, 0.1016, 0.3173, 0.08077, 0.4343, 0.08077, 0.4343, 0.1016, 0.3173, 0.1016, 0.06711, 0.08077, 0.1007, 0.08077, 0.1007, 0.1016, 0.06711, 0.1016, 0.1007, 0.08077, 0.1174, 0.08077, 0.1174, 0.1016, 0.1007, 0.1016, 0.1174, 0.1338, 0.1007, 0.1338, 0.1007, 0.1338, 0.1174, 0.1338, 0.4564, 0.1338, 0.4343, 0.1338, 0.4343, 0.1338, 0.4564, 0.1338, 0.3173, 0.9529, 0.4343, 0.9529, 0.4343, 0.9529, 0.3173, 0.9529, 0.3037, 0.9529, 0.3173, 0.9529, 0.3173, 0.9529, 0.3037, 0.9529, 0.0, 0.0, 0.0, 0.0, 0.0, 0.0, 0.0, 0.0, 0.1846, 0.9529, 0.3037, 0.9529, 0.3037, 0.9529, 0.1846, 0.9529, 0.1678, 0.9529, 0.1846, 0.9529, 0.1846, 0.9529, 0.1678, 0.9529, 0.06711, 0.9529, 0.1007, 0.9529, 0.1007, 0.9529, 0.06711, 0.9529, 0.1174, 0.9529, 0.1678, 0.9529, 0.1678, 0.9529, 0.1174, 0.9529, 0.4343, 0.9529, 0.4564, 0.9529, 0.4564, 0.9529, 0.4343, 0.9529, 0.4343, 0.9402, 0.4564, 0.9402, 0.4564, 0.9529, 0.4343, 0.9529, 0.1174, 0.9402, 0.1678, 0.9402, 0.1678, 0.9529, 0.1174, 0.9529, 0.1678, 0.9402, 0.1846, 0.9402, 0.1846, 0.9529, 0.1678, 0.9529, 0.1846, 0.9402, 0.3037, 0.9402, 0.3037, 0.9529, 0.1846, 0.9529, 0.3037, 0.9402, 0.3173, 0.9402, 0.3173, 0.9529, 0.3037, 0.9529, 0.3173, 0.9402, 0.4343, 0.9402, 0.4343, 0.9529, 0.3173, 0.9529, 0.06711, 0.9402, 0.1007, 0.9402, 0.1007, 0.9529, 0.06711, 0.9529, 0.1007, 0.9402, 0.1174, 0.9402, 0.1174, 0.9529, 0.1007, 0.9529, 0.1007, 0.9529, 0.1174, 0.9529, 0.1174, 0.9529, 0.1007, 0.9529, 0.1007, 0.8917, 0.1174, 0.8917, 0.1174, 0.9402, 0.1007, 0.9402, 0.06711, 0.8917, 0.1007, 0.8917, 0.1007, 0.9402, 0.06711, 0.9402, 0.06711, 0.8306, 0.1007, 0.8306, 0.1007, 0.8917, 0.06711, 0.8917, 0.1007, 0.8306, 0.1174, 0.8306, 0.1174, 0.8917, 0.1007, 0.8917, 0.1007, 0.6319, 0.1174, 0.6319, 0.1174, 0.8306, 0.1007, 0.8306, 0.06711, 0.6319, 0.1007, 0.6319, 0.1007, 0.8306, 0.06711, 0.8306, 0.06711, 0.6191, 0.1007, 0.6191, 0.1007, 0.6319, 0.06711, 0.6319, 0.1007, 0.6191, 0.1174, 0.6191, 0.1174, 0.6319, 0.1007, 0.6319, 0.1007, 0.4293, 0.1174, 0.4293, 0.1174, 0.6191, 0.1007, 0.6191, 0.06711, 0.4293, 0.1007, 0.4293, 0.1007, 0.6191, 0.06711, 0.6191, 0.06711, 0.4165, 0.1007, 0.4165, 0.1007, 0.4293, 0.06711, 0.4293, 0.1007, 0.4165, 0.1174, 0.4165, 0.1174, 0.4293, 0.1007, 0.4293, 0.1007, 0.23, 0.1174, 0.23, 0.1174, 0.4165, 0.1007, 0.4165, 0.06711, 0.23, 0.1007, 0.23, 0.1007, 0.4165, 0.06711, 0.4165, 0.06711, 0.1929, 0.1007, 0.1929, 0.1007, 0.23, 0.06711, 0.23, 0.1007, 0.1929, 0.1174, 0.1929, 0.1174, 0.23, 0.1007, 0.23, 0.1007, 0.1518, 0.1174, 0.1518, 0.1174, 0.1929, 0.1007, 0.1929, 0.06711, 0.1518, 0.1007, 0.1518, 0.1007, 0.1929, 0.06711, 0.1929, 0.06711, 0.1338, 0.1007, 0.1338, 0.1007, 0.1518, 0.06711, 0.1518, 0.1007, 0.1338, 0.1174, 0.1338, 0.1174, 0.1518, 0.1007, 0.1518, 0.06711, 0.9529, 0.1007, 0.9529, 0.1007, 0.9758, 0.06711, 0.9758, 0.1007, 0.9529, 0.1174, 0.9529, 0.1174, 0.9758, 0.1007, 0.9758, 0.4343, 0.8306, 0.4343, 0.8917, 0.4564, 0.8917, 0.4564, 0.8306, 0.1678, 0.8306, 0.1678, 0.8917, 0.1846, 0.8917, 0.1846, 0.8306, 0.1846, 0.8306, 0.1846, 0.8917, 0.3037, 0.8917, 0.3037, 0.8306, 0.3037, 0.8306, 0.3037, 0.8917, 0.3173, 0.8917, 0.3173, 0.8306, 0.3173, 0.8306, 0.3173, 0.8917, 0.4343, 0.8917, 0.4343, 0.8306, 0.4343, 0.8306, 0.4343, 0.8306, 0.3173, 0.8306, 0.3173, 0.8306, 0.3037, 0.6319, 0.3037, 0.8306, 0.3173, 0.8306, 0.3173, 0.6319, 0.1846, 0.4293, 0.1846, 0.4293, 0.3037, 0.4293, 0.3037, 0.4293, 0.1678, 0.6319, 0.1678, 0.8306, 0.1846, 0.8306, 0.1846, 0.6319, 0.4343, 0.6319, 0.4343, 0.8306, 0.4564, 0.8306, 0.4564, 0.6319, 0.4343, 0.6191, 0.4343, 0.6319, 0.4564, 0.6319, 0.4564, 0.6191, 0.1678, 0.6191, 0.1678, 0.6319, 0.1846, 0.6319, 0.1846, 0.6191, 0.1846, 0.6191, 0.1846, 0.6319, 0.3037, 0.6319, 0.3037, 0.6191, 0.3037, 0.6191, 0.3037, 0.6319, 0.3173, 0.6319, 0.3173, 0.6191, 0.3173, 0.6191, 0.3173, 0.6319, 0.4343, 0.6319, 0.4343, 0.6191, 0.1846, 0.8306, 0.1846, 0.8306, 0.1846, 0.6319, 0.1846, 0.6319, 0.3037, 0.4293, 0.3037, 0.6191, 0.3173, 0.6191, 0.3173, 0.4293, 0.1846, 0.6319, 0.1846, 0.6319, 0.3037, 0.6319, 0.3037, 0.6319, 0.1678, 0.4293, 0.1678, 0.6191, 0.1846, 0.6191, 0.1846, 0.4293, 0.0, 0.0, 0.0, 0.0, 0.0, 0.0, 0.0, 0.0, 0.4343, 0.4293, 0.4343, 0.6191, 0.4564, 0.6191, 0.4564, 0.4293, 0.4343, 0.4165, 0.4343, 0.4293, 0.4564, 0.4293, 0.4564, 0.4165, 0.1678, 0.4293, 0.1678, 0.4293, 0.1678, 0.6191, 0.1678, 0.6191, 0.1678, 0.4165, 0.1678, 0.4293, 0.1846, 0.4293, 0.1846, 0.4165, 0.1846, 0.4165, 0.1846, 0.4293, 0.3037, 0.4293, 0.3037, 0.4165, 0.3037, 0.4165, 0.3037, 0.4293, 0.3173, 0.4293, 0.3173, 0.4165, 0.3173, 0.4165, 0.3173, 0.4293, 0.4343, 0.4293, 0.4343, 0.4165, 0.4343, 0.23, 0.4343, 0.23, 0.4343, 0.4165, 0.4343, 0.4165, 0.3037, 0.23, 0.3037, 0.4165, 0.3173, 0.4165, 0.3173, 0.23, 0.3037, 0.4165, 0.3037, 0.4165, 0.1846, 0.4165, 0.1846, 0.4165, 0.1678, 0.23, 0.1678, 0.4165, 0.1846, 0.4165, 0.1846, 0.23, 0.0, 0.0, 0.0, 0.0, 0.0, 0.0, 0.0, 0.0, 0.4343, 0.23, 0.4343, 0.4165, 0.4564, 0.4165, 0.4564, 0.23, 0.4343, 0.1929, 0.4343, 0.23, 0.4564, 0.23, 0.4564, 0.1929, 0.1678, 0.1929, 0.1678, 0.23, 0.1846, 0.23, 0.1846, 0.1929, 0.1846, 0.1929, 0.1846, 0.23, 0.3037, 0.23, 0.3037, 0.1929, 0.3037, 0.1929, 0.3037, 0.23, 0.3173, 0.23, 0.3173, 0.1929, 0.3173, 0.1929, 0.3173, 0.23, 0.4343, 0.23, 0.4343, 0.1929, 0.1678, 0.8306, 0.1678, 0.8306, 0.1678, 0.8917, 0.1678, 0.8917, 0.1678, 0.4165, 0.1678, 0.4165, 0.1678, 0.4293, 0.1678, 0.4293, 0.1678, 0.6319, 0.1678, 0.6319, 0.1678, 0.8306, 0.1678, 0.8306, 0.4564, 0.1929, 0.4564, 0.1929, 0.4343, 0.1929, 0.4343, 0.1929, 0.1678, 0.23, 0.1678, 0.23, 0.1678, 0.4165, 0.1678, 0.4165, 0.1846, 0.1929, 0.1846, 0.1929, 0.1678, 0.1929, 0.1678, 0.1929, 0.0, 0.0, 0.0, 0.0, 0.0, 0.0, 0.0, 0.0, 0.3037, 0.1929, 0.3037, 0.1929, 0.1846, 0.1929, 0.1846, 0.1929, 0.3173, 0.8917, 0.3173, 0.8917, 0.4343, 0.8917, 0.4343, 0.8917, 0.3173, 0.1929, 0.3173, 0.1929, 0.3037, 0.1929, 0.3037, 0.1929, 0.3037, 0.8917, 0.3037, 0.8917, 0.3173, 0.8917, 0.3173, 0.8917, 0.1678, 0.6191, 0.1678, 0.6191, 0.1678, 0.6319, 0.1678, 0.6319, 0.4343, 0.1929, 0.4343, 0.1929, 0.3173, 0.1929, 0.3173, 0.1929, 0.1846, 0.8917, 0.1846, 0.8917, 0.3037, 0.8917, 0.3037, 0.8917, 0.1678, 0.8917, 0.1678, 0.8917, 0.1846, 0.8917, 0.1846, 0.8917, 0.1678, 0.1929, 0.1678, 0.1929, 0.1678, 0.23, 0.1678, 0.23, 0.4343, 0.8917, 0.4343, 0.8917, 0.4564, 0.8917, 0.4564, 0.8917, 0.3173, 0.6319, 0.3173, 0.8306, 0.4343, 0.8306, 0.4343, 0.6319, 0.1846, 0.6319, 0.1846, 0.8306, 0.3037, 0.8306, 0.3037, 0.6319, 0.3173, 0.4293, 0.3173, 0.6191, 0.4343, 0.6191, 0.4343, 0.4293, 0.1846, 0.4293, 0.1846, 0.6191, 0.3037, 0.6191, 0.3037, 0.4293, 0.3173, 0.23, 0.3173, 0.4165, 0.4343, 0.4165, 0.4343, 0.23, 0.1846, 0.23, 0.1846, 0.4165, 0.3037, 0.4165, 0.3037, 0.23, 0.3037, 0.6319, 0.3037, 0.6319, 0.3037, 0.8306, 0.3037, 0.8306, 0.1846, 0.6191, 0.1846, 0.6191, 0.1846, 0.4293, 0.1846, 0.4293, 0.1846, 0.23, 0.1846, 0.23, 0.3037, 0.23, 0.3037, 0.23, 0.3173, 0.6319, 0.3173, 0.6319, 0.4343, 0.6319, 0.4343, 0.6319, 0.4343, 0.6191, 0.4343, 0.6191, 0.3173, 0.6191, 0.3173, 0.6191, 0.1846, 0.4165, 0.1846, 0.4165, 0.1846, 0.23, 0.1846, 0.23, 0.3173, 0.8306, 0.3173, 0.8306, 0.3173, 0.6319, 0.3173, 0.6319, 0.3037, 0.4293, 0.3037, 0.4293, 0.3037, 0.6191, 0.3037, 0.6191, 0.3173, 0.4293, 0.3173, 0.4293, 0.4343, 0.4293, 0.4343, 0.4293, 0.4343, 0.4165, 0.4343, 0.4165, 0.3173, 0.4165, 0.3173, 0.4165, 0.3037, 0.8306, 0.3037, 0.8306, 0.1846, 0.8306, 0.1846, 0.8306, 0.3037, 0.23, 0.3037, 0.23, 0.3037, 0.4165, 0.3037, 0.4165, 0.4343, 0.6319, 0.4343, 0.6319, 0.4343, 0.8306, 0.4343, 0.8306, 0.3173, 0.6191, 0.3173, 0.6191, 0.3173, 0.4293, 0.3173, 0.4293, 0.3173, 0.23, 0.3173, 0.23, 0.4343, 0.23, 0.4343, 0.23, 0.3037, 0.6191, 0.3037, 0.6191, 0.1846, 0.6191, 0.1846, 0.6191, 0.3173, 0.4165, 0.3173, 0.4165, 0.3173, 0.23, 0.3173, 0.23, 0.4343, 0.4293, 0.4343, 0.4293, 0.4343, 0.6191, 0.4343, 0.6191, 0.3037, 0.8917, 0.3037, 0.8917, 0.3173, 0.8917, 0.3173, 0.8917, 0.1846, 0.8917, 0.1846, 0.8917, 0.3037, 0.8917, 0.3037, 0.8917, 0.1678, 0.1929, 0.1678, 0.1929, 0.1678, 0.23, 0.1678, 0.23, 0.4343, 0.9529, 0.4343, 0.9758, 0.4564, 0.9758, 0.4564, 0.9529, 0.0, 0.0, 0.0, 0.0, 0.0, 0.0, 0.0, 0.0, 0.1678, 0.8917, 0.1678, 0.8917, 0.1846, 0.8917, 0.1846, 0.8917, 0.1678, 0.4293, 0.1678, 0.4293, 0.1678, 0.6191, 0.1678, 0.6191, 0.1174, 0.9529, 0.1174, 0.9758, 0.1678, 0.9758, 0.1678, 0.9529, 0.1678, 0.9529, 0.1678, 0.9758, 0.1846, 0.9758, 0.1846, 0.9529, 0.1846, 0.9529, 0.1846, 0.9758, 0.3037, 0.9758, 0.3037, 0.9529, 0.3037, 0.9529, 0.3037, 0.9758, 0.3173, 0.9758, 0.3173, 0.9529, 0.4343, 0.8917, 0.4343, 0.8917, 0.4564, 0.8917, 0.4564, 0.8917, 0.3173, 0.9529, 0.3173, 0.9758, 0.4343, 0.9758, 0.4343, 0.9529, 0.1678, 0.8306, 0.1678, 0.8306, 0.1678, 0.8917, 0.1678, 0.8917, 0.3173, 0.1518, 0.3173, 0.1929, 0.4343, 0.1929, 0.4343, 0.1518, 0.3037, 0.1518, 0.3037, 0.1929, 0.3173, 0.1929, 0.3173, 0.1518, 0.1846, 0.1518, 0.1846, 0.1929, 0.3037, 0.1929, 0.3037, 0.1518, 0.1678, 0.1518, 0.1678, 0.1929, 0.1846, 0.1929, 0.1846, 0.1518, 0.4343, 0.1518, 0.4343, 0.1929, 0.4564, 0.1929, 0.4564, 0.1518, 0.1678, 0.23, 0.1678, 0.23, 0.1678, 0.4165, 0.1678, 0.4165, 0.1678, 0.6191, 0.1678, 0.6191, 0.1678, 0.6319, 0.1678, 0.6319, 0.4343, 0.1518, 0.4343, 0.1518, 0.3173, 0.1518, 0.3173, 0.1518, 0.3173, 0.1518, 0.3173, 0.1518, 0.3037, 0.1518, 0.3037, 0.1518, 0.3037, 0.1518, 0.3037, 0.1518, 0.1846, 0.1518, 0.1846, 0.1518, 0.1846, 0.1518, 0.1846, 0.1518, 0.1678, 0.1518, 0.1678, 0.1518, 0.1678, 0.1518, 0.1678, 0.1518, 0.1678, 0.1929, 0.1678, 0.1929, 0.4564, 0.1518, 0.4564, 0.1518, 0.4343, 0.1518, 0.4343, 0.1518, 0.1678, 0.4165, 0.1678, 0.4165, 0.1678, 0.4293, 0.1678, 0.4293, 0.1678, 0.6319, 0.1678, 0.6319, 0.1678, 0.8306, 0.1678, 0.8306, 0.1174, 0.08077, 0.1174, 0.08077, 0.1678, 0.08077, 0.1678, 0.08077, 0.3173, 0.8917, 0.3173, 0.8917, 0.4343, 0.8917, 0.4343, 0.8917, 0.1174, 0.23, 0.1174, 0.23, 0.1174, 0.4165, 0.1174, 0.4165, 0.1174, 0.6191, 0.1174, 0.6191, 0.1174, 0.6319, 0.1174, 0.6319, 0.06711, 0.1338, 0.06711, 0.1338, 0.1007, 0.1338, 0.1007, 0.1338, 0.4343, 0.9402, 0.4343, 0.9402, 0.4564, 0.9402, 0.4564, 0.9402, 0.1007, 0.1338, 0.1007, 0.1338, 0.1174, 0.1338, 0.1174, 0.1338, 0.1174, 0.9402, 0.1174, 0.9402, 0.1678, 0.9402, 0.1678, 0.9402, 0.1678, 0.9402, 0.1678, 0.9402, 0.1846, 0.9402, 0.1846, 0.9402, 0.1174, 0.1929, 0.1174, 0.1929, 0.1174, 0.23, 0.1174, 0.23, 0.1174, 0.4293, 0.1174, 0.4293, 0.1174, 0.6191, 0.1174, 0.6191, 0.3173, 0.8917, 0.3173, 0.9402, 0.4343, 0.9402, 0.4343, 0.8917, 0.3037, 0.8917, 0.3037, 0.9402, 0.3173, 0.9402, 0.3173, 0.8917, 0.1846, 0.8917, 0.1846, 0.9402, 0.3037, 0.9402, 0.3037, 0.8917, 0.1678, 0.8917, 0.1678, 0.9402, 0.1846, 0.9402, 0.1846, 0.8917, 0.1174, 0.8917, 0.1174, 0.9402, 0.1678, 0.9402, 0.1678, 0.8917, 0.0, 0.0, 0.0, 0.0, 0.0, 0.0, 0.0, 0.0, 0.4343, 0.8917, 0.4343, 0.9402, 0.4564, 0.9402, 0.4564, 0.8917, 0.1174, 0.8306, 0.1174, 0.8917, 0.1678, 0.8917, 0.1678, 0.8306, 0.1846, 0.9402, 0.1846, 0.9402, 0.3037, 0.9402, 0.3037, 0.9402, 0.3037, 0.9402, 0.3037, 0.9402, 0.3173, 0.9402, 0.3173, 0.9402, 0.1174, 0.6319, 0.1174, 0.8306, 0.1678, 0.8306, 0.1678, 0.6319, 0.3173, 0.9402, 0.3173, 0.9402, 0.4343, 0.9402, 0.4343, 0.9402, 0.1174, 0.6191, 0.1174, 0.6319, 0.1678, 0.6319, 0.1678, 0.6191, 0.1174, 0.1338, 0.1174, 0.1338, 0.1174, 0.1518, 0.1174, 0.1518, 0.1174, 0.4293, 0.1174, 0.6191, 0.1678, 0.6191, 0.1678, 0.4293, 0.0, 0.0, 0.0, 0.0, 0.0, 0.0, 0.0, 0.0, 0.1174, 0.1518, 0.1174, 0.1518, 0.1174, 0.1929, 0.1174, 0.1929, 0.1174, 0.4165, 0.1174, 0.4293, 0.1678, 0.4293, 0.1678, 0.4165, 0.1174, 0.4165, 0.1174, 0.4165, 0.1174, 0.4293, 0.1174, 0.4293, 0.1174, 0.6319, 0.1174, 0.6319, 0.1174, 0.8306, 0.1174, 0.8306, 0.1174, 0.23, 0.1174, 0.4165, 0.1678, 0.4165, 0.1678, 0.23, 0.1174, 0.8306, 0.1174, 0.8306, 0.1174, 0.8917, 0.1174, 0.8917, 0.1174, 0.1929, 0.1174, 0.23, 0.1678, 0.23, 0.1678, 0.1929, 0.1174, 0.8917, 0.1174, 0.8917, 0.1174, 0.9402, 0.1174, 0.9402, 0.0, 0.0, 0.0, 0.0, 0.0, 0.0, 0.0, 0.0, 0.1174, 0.1518, 0.1174, 0.1929, 0.1678, 0.1929, 0.1678, 0.1518, 0.4343, 0.1338, 0.4343, 0.1518, 0.4564, 0.1518, 0.4564, 0.1338, 0.1174, 0.1338, 0.1174, 0.1518, 0.1678, 0.1518, 0.1678, 0.1338, 0.1678, 0.1338, 0.1678, 0.1518, 0.1846, 0.1518, 0.1846, 0.1338, 0.1846, 0.1338, 0.1846, 0.1518, 0.3037, 0.1518, 0.3037, 0.1338, 0.3037, 0.1338, 0.3037, 0.1518, 0.3173, 0.1518, 0.3173, 0.1338, 0.3173, 0.1338, 0.3173, 0.1518, 0.4343, 0.1518, 0.4343, 0.1338, 0.1678, 0.1338, 0.1678, 0.1338, 0.1174, 0.1338, 0.1174, 0.1338, 0.1678, 0.08077, 0.1678, 0.08077, 0.1846, 0.08077, 0.1846, 0.08077, 0.0, 0.0, 0.0, 0.0, 0.0, 0.0, 0.0, 0.0, 0.1846, 0.1338, 0.1846, 0.1338, 0.1678, 0.1338, 0.1678, 0.1338, 0.1846, 0.08077, 0.1846, 0.08077, 0.3037, 0.08077, 0.3037, 0.08077, 0.3037, 0.1338, 0.3037, 0.1338, 0.1846, 0.1338, 0.1846, 0.1338, 0.3037, 0.08077, 0.3037, 0.08077, 0.3173, 0.08077, 0.3173, 0.08077, 0.3173, 0.1338, 0.3173, 0.1338, 0.3037, 0.1338, 0.3037, 0.1338, 0.3173, 0.08077, 0.3173, 0.08077, 0.4343, 0.08077, 0.4343, 0.08077, 0.0, 0.0, 0.0, 0.0, 0.0, 0.0, 0.0, 0.0, 0.4343, 0.1338, 0.4343, 0.1338, 0.3173, 0.1338, 0.3173, 0.1338, 0.06711, 0.08077, 0.06711, 0.08077, 0.1007, 0.08077, 0.1007, 0.08077, 0.4343, 0.08077, 0.4343, 0.08077, 0.4564, 0.08077, 0.4564, 0.08077, 0.1007, 0.1338, 0.1007, 0.1338, 0.06711, 0.1338, 0.06711, 0.1338, 0.1007, 0.08077, 0.1007, 0.08077, 0.1174, 0.08077, 0.1174, 0.08077, 0.1007, 0.02556, 0.1007, 0.08077, 0.1174, 0.08077, 0.1174, 0.02556, 0.06711, 0.02556, 0.06711, 0.08077, 0.1007, 0.08077, 0.1007, 0.02556, 0.3173, 0.02556, 0.3173, 0.08077, 0.4343, 0.08077, 0.4343, 0.02556, 0.3037, 0.02556, 0.3037, 0.08077, 0.3173, 0.08077, 0.3173, 0.02556, 0.1846, 0.02556, 0.1846, 0.08077, 0.3037, 0.08077, 0.3037, 0.02556, 0.1678, 0.02556, 0.1678, 0.08077, 0.1846, 0.08077, 0.1846, 0.02556, 0.1174, 0.02556, 0.1174, 0.08077, 0.1678, 0.08077, 0.1678, 0.02556, 0.4343, 0.02556, 0.4343, 0.08077, 0.4564, 0.08077, 0.4564, 0.02556, 0.1007, 0.1016, 0.1007, 0.1338, 0.1174, 0.1338, 0.1174, 0.1016, 0.06711, 0.1016, 0.06711, 0.1338, 0.1007, 0.1338, 0.1007, 0.1016, 0.3173, 0.1016, 0.3173, 0.1338, 0.4343, 0.1338, 0.4343, 0.1016, 0.3037, 0.1016, 0.3037, 0.1338, 0.3173, 0.1338, 0.3173, 0.1016, 0.1846, 0.1016, 0.1846, 0.1338, 0.3037, 0.1338, 0.3037, 0.1016, 0.1678, 0.1016, 0.1678, 0.1338, 0.1846, 0.1338, 0.1846, 0.1016, 0.1174, 0.1016, 0.1174, 0.1338, 0.1678, 0.1338, 0.1678, 0.1016, 0.4343, 0.1016, 0.4343, 0.1338, 0.4564, 0.1338, 0.4564, 0.1016, 0.4343, 0.08077, 0.4343, 0.1016, 0.4564, 0.1016, 0.4564, 0.08077, 0.1174, 0.08077, 0.1174, 0.1016, 0.1678, 0.1016, 0.1678, 0.08077, 0.1678, 0.08077, 0.1678, 0.1016, 0.1846, 0.1016, 0.1846, 0.08077, 0.1846, 0.08077, 0.1846, 0.1016, 0.3037, 0.1016, 0.3037, 0.08077, 0.3037, 0.08077, 0.3037, 0.1016, 0.3173, 0.1016, 0.3173, 0.08077, 0.3173, 0.08077, 0.3173, 0.1016, 0.4343, 0.1016, 0.4343, 0.08077, 0.06711, 0.08077, 0.06711, 0.1016, 0.1007, 0.1016, 0.1007, 0.08077, 0.1007, 0.08077, 0.1007, 0.1016, 0.1174, 0.1016, 0.1174, 0.08077, 0.1174, 0.1338, 0.1174, 0.1338, 0.1007, 0.1338, 0.1007, 0.1338, 0.4564, 0.1338, 0.4564, 0.1338, 0.4343, 0.1338, 0.4343, 0.1338, 0.0, 0.0, 0.0, 0.0, 0.0, 0.0, 0.0, 0.0, 0.3173, 0.9529, 0.3173, 0.9529, 0.4343, 0.9529, 0.4343, 0.9529, 0.3037, 0.9529, 0.3037, 0.9529, 0.3173, 0.9529, 0.3173, 0.9529, 0.0, 0.0, 0.0, 0.0, 0.0, 0.0, 0.0, 0.0, 0.1846, 0.9529, 0.1846, 0.9529, 0.3037, 0.9529, 0.3037, 0.9529, 0.1678, 0.9529, 0.1678, 0.9529, 0.1846, 0.9529, 0.1846, 0.9529, 0.0, 0.0, 0.0, 0.0, 0.0, 0.0, 0.0, 0.0, 0.06711, 0.9529, 0.06711, 0.9529, 0.1007, 0.9529, 0.1007, 0.9529, 0.1174, 0.9529, 0.1174, 0.9529, 0.1678, 0.9529, 0.1678, 0.9529, 0.4343, 0.9529, 0.4343, 0.9529, 0.4564, 0.9529, 0.4564, 0.9529, 0.4343, 0.9402, 0.4343, 0.9529, 0.4564, 0.9529, 0.4564, 0.9402, 0.1174, 0.9402, 0.1174, 0.9529, 0.1678, 0.9529, 0.1678, 0.9402, 0.1678, 0.9402, 0.1678, 0.9529, 0.1846, 0.9529, 0.1846, 0.9402, 0.1846, 0.9402, 0.1846, 0.9529, 0.3037, 0.9529, 0.3037, 0.9402, 0.3037, 0.9402, 0.3037, 0.9529, 0.3173, 0.9529, 0.3173, 0.9402, 0.3173, 0.9402, 0.3173, 0.9529, 0.4343, 0.9529, 0.4343, 0.9402, 0.06711, 0.9402, 0.06711, 0.9529, 0.1007, 0.9529, 0.1007, 0.9402, 0.1007, 0.9402, 0.1007, 0.9529, 0.1174, 0.9529, 0.1174, 0.9402, 0.1007, 0.9529, 0.1007, 0.9529, 0.1174, 0.9529, 0.1174, 0.9529, 0.1007, 0.8917, 0.1007, 0.9402, 0.1174, 0.9402, 0.1174, 0.8917, 0.06711, 0.8917, 0.06711, 0.9402, 0.1007, 0.9402, 0.1007, 0.8917, 0.06711, 0.8306, 0.06711, 0.8917, 0.1007, 0.8917, 0.1007, 0.8306, 0.1007, 0.8306, 0.1007, 0.8917, 0.1174, 0.8917, 0.1174, 0.8306, 0.1007, 0.6319, 0.1007, 0.8306, 0.1174, 0.8306, 0.1174, 0.6319, 0.06711, 0.6319, 0.06711, 0.8306, 0.1007, 0.8306, 0.1007, 0.6319, 0.06711, 0.6191, 0.06711, 0.6319, 0.1007, 0.6319, 0.1007, 0.6191, 0.1007, 0.6191, 0.1007, 0.6319, 0.1174, 0.6319, 0.1174, 0.6191, 0.1007, 0.4293, 0.1007, 0.6191, 0.1174, 0.6191, 0.1174, 0.4293, 0.06711, 0.4293, 0.06711, 0.6191, 0.1007, 0.6191, 0.1007, 0.4293, 0.06711, 0.4165, 0.06711, 0.4293, 0.1007, 0.4293, 0.1007, 0.4165, 0.1007, 0.4165, 0.1007, 0.4293, 0.1174, 0.4293, 0.1174, 0.4165, 0.1007, 0.23, 0.1007, 0.4165, 0.1174, 0.4165, 0.1174, 0.23, 0.06711, 0.23, 0.06711, 0.4165, 0.1007, 0.4165, 0.1007, 0.23, 0.06711, 0.1929, 0.06711, 0.23, 0.1007, 0.23, 0.1007, 0.1929, 0.1007, 0.1929, 0.1007, 0.23, 0.1174, 0.23, 0.1174, 0.1929, 0.1007, 0.1518, 0.1007, 0.1929, 0.1174, 0.1929, 0.1174, 0.1518, 0.06711, 0.1518, 0.06711, 0.1929, 0.1007, 0.1929, 0.1007, 0.1518, 0.06711, 0.1338, 0.06711, 0.1518, 0.1007, 0.1518, 0.1007, 0.1338, 0.1007, 0.1338, 0.1007, 0.1518, 0.1174, 0.1518, 0.1174, 0.1338, 0.06711, 0.9529, 0.06711, 0.9758, 0.1007, 0.9758, 0.1007, 0.9529, 0.1007, 0.9529, 0.1007, 0.9758, 0.1174, 0.9758, 0.1174, 0.9529, 0.1678, 0.02556, 0.1174, 0.02556, 0.1174, 0.02556, 0.1678, 0.02556, 0.06711, 0.9529, 0.06711, 0.9758, 0.06711, 0.9758, 0.06711, 0.9529, 0.06711, 0.9758, 0.06711, 0.9529, 0.06711, 0.9529, 0.06711, 0.9758, 0.4564, 0.02556, 0.4343, 0.02556, 0.4343, 0.02556, 0.4564, 0.02556, 0.06711, 0.4165, 0.06711, 0.4293, 0.06711, 0.4293, 0.06711, 0.4165, 0.06711, 0.1518, 0.06711, 0.1338, 0.06711, 0.1338, 0.06711, 0.1518, 0.06711, 0.6191, 0.06711, 0.4293, 0.06711, 0.4293, 0.06711, 0.6191, 0.06711, 0.9402, 0.06711, 0.8917, 0.06711, 0.8917, 0.06711, 0.9402, 0.06711, 0.1016, 0.06711, 0.1338, 0.06711, 0.1338, 0.06711, 0.1016, 0.06711, 0.1338, 0.06711, 0.1338, 0.06711, 0.1338, 0.06711, 0.1338, 0.0, 0.0, 0.0, 0.0, 0.0, 0.0, 0.0, 0.0, 0.06711, 0.9402, 0.06711, 0.9529, 0.06711, 0.9529, 0.06711, 0.9402, 0.06711, 0.1016, 0.06711, 0.08077, 0.06711, 0.08077, 0.06711, 0.1016, 0.1007, 0.02556, 0.1174, 0.02556, 0.1174, 0.02556, 0.1007, 0.02556, 0.06711, 0.02556, 0.06711, 0.08077, 0.06711, 0.08077, 0.06711, 0.02556, 0.06711, 0.23, 0.06711, 0.4165, 0.06711, 0.4165, 0.06711, 0.23, 0.06711, 0.4293, 0.06711, 0.4165, 0.06711, 0.4165, 0.06711, 0.4293, 0.06711, 0.8306, 0.06711, 0.8917, 0.06711, 0.8917, 0.06711, 0.8306, 0.06711, 0.02556, 0.1007, 0.02556, 0.1007, 0.02556, 0.06711, 0.02556, 0.3037, 0.02556, 0.3173, 0.02556, 0.3173, 0.02556, 0.3037, 0.02556, 0.3173, 0.02556, 0.4343, 0.02556, 0.4343, 0.02556, 0.3173, 0.02556, 0.06711, 0.9529, 0.06711, 0.9402, 0.06711, 0.9402, 0.06711, 0.9529, 0.06711, 0.9529, 0.06711, 0.9529, 0.06711, 0.9529, 0.06711, 0.9529, 0.1846, 0.02556, 0.3037, 0.02556, 0.3037, 0.02556, 0.1846, 0.02556, 0.06711, 0.4165, 0.06711, 0.23, 0.06711, 0.23, 0.06711, 0.4165, 0.06711, 0.1929, 0.06711, 0.23, 0.06711, 0.23, 0.06711, 0.1929, 0.4343, 0.9758, 0.4564, 0.9758, 0.4564, 0.9758, 0.4343, 0.9758, 0.06711, 0.6319, 0.06711, 0.8306, 0.06711, 0.8306, 0.06711, 0.6319, 0.1678, 0.02556, 0.1846, 0.02556, 0.1846, 0.02556, 0.1678, 0.02556, 0.4564, 0.9758, 0.4343, 0.9758, 0.4343, 0.9758, 0.4564, 0.9758, 0.06711, 0.8917, 0.06711, 0.8306, 0.06711, 0.8306, 0.06711, 0.8917, 0.1174, 0.02556, 0.1678, 0.02556, 0.1678, 0.02556, 0.1174, 0.02556, 0.06711, 0.1338, 0.06711, 0.1338, 0.06711, 0.1338, 0.06711, 0.1338, 0.1174, 0.02556, 0.1007, 0.02556, 0.1007, 0.02556, 0.1174, 0.02556, 0.4343, 0.02556, 0.4564, 0.02556, 0.4564, 0.02556, 0.4343, 0.02556, 0.06711, 0.08077, 0.06711, 0.08077, 0.06711, 0.08077, 0.06711, 0.08077, 0.06711, 0.9758, 0.1007, 0.9758, 0.1007, 0.9758, 0.06711, 0.9758, 0.1174, 0.9758, 0.1678, 0.9758, 0.1678, 0.9758, 0.1174, 0.9758, 0.06711, 0.1338, 0.06711, 0.1016, 0.06711, 0.1016, 0.06711, 0.1338, 0.1007, 0.9758, 0.06711, 0.9758, 0.06711, 0.9758, 0.1007, 0.9758, 0.06711, 0.1338, 0.06711, 0.1338, 0.06711, 0.1338, 0.06711, 0.1338, 0.1678, 0.9758, 0.1846, 0.9758, 0.1846, 0.9758, 0.1678, 0.9758, 0.1846, 0.9758, 0.1678, 0.9758, 0.1678, 0.9758, 0.1846, 0.9758, 0.06711, 0.9529, 0.06711, 0.9529, 0.06711, 0.9529, 0.06711, 0.9529, 0.1678, 0.9758, 0.1174, 0.9758, 0.1174, 0.9758, 0.1678, 0.9758, 0.1846, 0.9758, 0.3037, 0.9758, 0.3037, 0.9758, 0.1846, 0.9758, 0.06711, 0.1518, 0.06711, 0.1929, 0.06711, 0.1929, 0.06711, 0.1518, 0.1007, 0.02556, 0.06711, 0.02556, 0.06711, 0.02556, 0.1007, 0.02556, 0.06711, 0.6191, 0.06711, 0.6319, 0.06711, 0.6319, 0.06711, 0.6191, 0.3037, 0.9758, 0.1846, 0.9758, 0.1846, 0.9758, 0.3037, 0.9758, 0.06711, 0.23, 0.06711, 0.1929, 0.06711, 0.1929, 0.06711, 0.23, 0.06711, 0.1338, 0.06711, 0.1338, 0.06711, 0.1338, 0.06711, 0.1338, 0.06711, 0.8306, 0.06711, 0.6319, 0.06711, 0.6319, 0.06711, 0.8306, 0.3037, 0.9758, 0.3173, 0.9758, 0.3173, 0.9758, 0.3037, 0.9758, 0.4343, 0.02556, 0.3173, 0.02556, 0.3173, 0.02556, 0.4343, 0.02556, 0.3173, 0.9758, 0.3037, 0.9758, 0.3037, 0.9758, 0.3173, 0.9758, 0.06711, 0.08077, 0.06711, 0.1016, 0.06711, 0.1016, 0.06711, 0.08077, 0.3173, 0.9758, 0.4343, 0.9758, 0.4343, 0.9758, 0.3173, 0.9758, 0.4343, 0.9758, 0.3173, 0.9758, 0.3173, 0.9758, 0.4343, 0.9758, 0.06711, 0.08077, 0.06711, 0.02556, 0.06711, 0.02556, 0.06711, 0.08077, 0.3173, 0.02556, 0.3037, 0.02556, 0.3037, 0.02556, 0.3173, 0.02556, 0.06711, 0.1338, 0.06711, 0.1518, 0.06711, 0.1518, 0.06711, 0.1338, 0.06711, 0.4293, 0.06711, 0.6191, 0.06711, 0.6191, 0.06711, 0.4293, 0.06711, 0.8917, 0.06711, 0.9402, 0.06711, 0.9402, 0.06711, 0.8917, 0.06711, 0.1929, 0.06711, 0.1518, 0.06711, 0.1518, 0.06711, 0.1929, 0.0, 0.0, 0.0, 0.0, 0.0, 0.0, 0.0, 0.0, 0.06711, 0.6319, 0.06711, 0.6191, 0.06711, 0.6191, 0.06711, 0.6319, 0.3037, 0.02556, 0.1846, 0.02556, 0.1846, 0.02556, 0.3037, 0.02556, 0.1007, 0.9758, 0.1174, 0.9758, 0.1174, 0.9758, 0.1007, 0.9758, 0.1846, 0.02556, 0.1678, 0.02556, 0.1678, 0.02556, 0.1846, 0.02556, 0.06711, 0.08077, 0.06711, 0.08077, 0.06711, 0.08077, 0.06711, 0.08077, 0.1174, 0.9758, 0.1007, 0.9758, 0.1007, 0.9758, 0.1174, 0.9758])
me_results_1678498956022.materials.append(mat_frame)
me_results_1678498956022.materials.append(mat_glass)
me_results_1678498956022.use_remesh_fix_poles = True
me_results_1678498956022.use_remesh_preserve_attributes = False
me_results_1678498956022.use_mirror_vertex_groups = False
me_results_1678498956022.update()

# ---- objects
ob_results_1678498956022 = bpy.data.objects.new('Results 1678498956022', me_results_1678498956022)

# ---- transforms, parenting, visibility, modifiers, constraints
ob_results_1678498956022.location = (0.0, 0.0, 0.0)
ob_results_1678498956022.lineart.crease_threshold = 0.0

# ---- collection membership
col_collection.objects.link(ob_results_1678498956022)

# ---- scene / render settings (as saved in the file)
scene.frame_start = 1; scene.frame_end = 250; scene.frame_set(1)
scene.render.engine = 'BLENDER_EEVEE_NEXT'
scene.cycles.use_denoising = False
scene.cycles.samples = 128
scene.cycles.sampling_pattern = 'TABULATED_SOBOL'
scene.cycles.use_adaptive_sampling = False
scene.cycles.use_light_tree = False
scene.view_settings.view_transform = 'Filmic'
bpy.context.view_layer.update()

# ---- added for rendering (the .blend has no active camera and no usable light): camera, sun
cam_auto = bpy.data.cameras.new('AutoCamera')
cam_auto.lens = 50.0
cam_auto.sensor_width = 36.0
cam_auto.clip_end = 1000.0
ob_auto_camera = bpy.data.objects.new('AutoCamera', cam_auto)
scene.collection.objects.link(ob_auto_camera)
ob_auto_camera.location = (1.04455, -1.25141, 0.870955)
ob_auto_camera.rotation_euler = (1.09748, -7.21219e-08, 0.694738)
scene.camera = ob_auto_camera
light_auto_sun = bpy.data.lights.new('AutoSun', 'SUN')
light_auto_sun.energy = 3.0
light_auto_sun.angle = 0.0523599
ob_auto_sun = bpy.data.objects.new('AutoSun', light_auto_sun)
scene.collection.objects.link(ob_auto_sun)
ob_auto_sun.rotation_euler = (0.872665, 0.174533, 0.523599)
bpy.context.view_layer.update()
